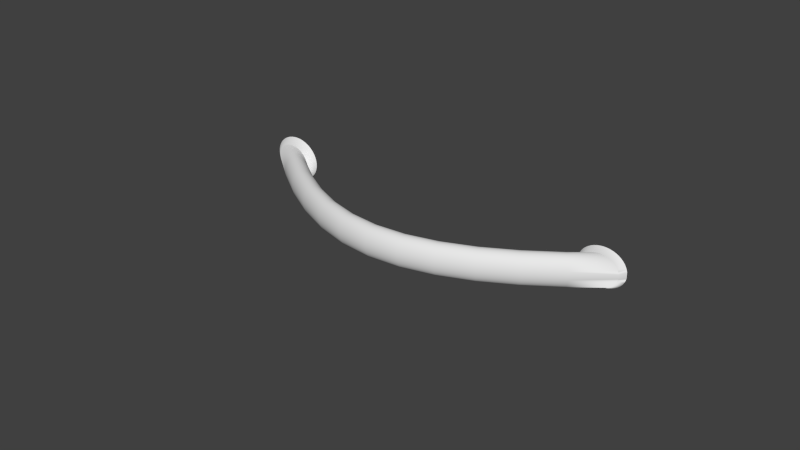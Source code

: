 # Source: 107.18.613.blend  (saved by Blender 2.93.20; exported with 4.5.12 LTS)
import bpy
from mathutils import Matrix  # noqa: F401  (used for matrix-valued properties, if any)

bpy.ops.wm.read_factory_settings(use_empty=True)
scene = bpy.context.scene
scene.name = 'Scene'

# ---- collections
col_collection_1 = bpy.data.collections.new('Collection 1'); scene.collection.children.link(col_collection_1)

# ---- world
world_world = bpy.data.worlds.new('World'); scene.world = world_world
world_world.color = (0.05088, 0.05088, 0.05088)
world_world.use_sun_shadow = False
world_world.sun_shadow_jitter_overblur = 0.0
world_world.cycles.sampling_method = 'NONE'
world_world.cycles.sample_map_resolution = 256

# ---- meshes
me_mesh = bpy.data.meshes.new('Mesh')
me_mesh.from_pydata([(-0.0508, -0.001851, -2.336e-10), (-0.04248, -0.00883, -1.477e-08), (-0.04246, -0.008808, 0.0006891), (-0.05078, -0.001831, 0.0006892), (-0.05078, -0.001831, -0.0006892), (-0.04246, -0.008808, -0.0006892), (-0.0341, -0.015, -2.675e-08), (-0.03409, -0.01497, 0.0006891), (-0.05077, -0.00182, 0.0008187), (-0.04241, -0.008747, 0.00135), (-0.05066, -0.00182, 0.00135), (-0.05066, -0.00182, -0.00135), (-0.04241, -0.008747, -0.00135), (-0.05077, -0.00182, -0.0008187), (-0.03409, -0.01497, -0.0006892), (-0.02566, -0.02008, -3.613e-08), (-0.02565, -0.02006, 0.0006891), (-0.03404, -0.01491, 0.00135), (-0.04232, -0.008647, 0.001977), (-0.05045, -0.00182, 0.001977), (-0.05045, -0.00182, -0.001977), (-0.04232, -0.008647, -0.001977), (-0.03404, -0.01491, -0.00135), (-0.02565, -0.02006, -0.0006892), (-0.01716, -0.02391, -4.29e-08), (-0.01715, -0.02389, 0.0006891), (-0.02561, -0.01999, 0.00135), (-0.03397, -0.0148, 0.001977), (-0.04221, -0.008512, 0.002564), (-0.05017, -0.00182, 0.002564), (-0.05017, -0.00182, -0.002564), (-0.04221, -0.008512, -0.002564), (-0.03397, -0.0148, -0.001977), (-0.02561, -0.01999, -0.00135), (-0.01715, -0.02389, -0.0006892), (-0.008595, -0.02637, -4.7e-08), (-0.00859, -0.02634, 0.0006891), (-0.01712, -0.02381, 0.00135), (-0.02555, -0.01988, 0.001977), (-0.03387, -0.01466, 0.002564), (-0.04206, -0.008345, 0.003104), (-0.04981, -0.00182, 0.003104), (-0.04981, -0.00182, -0.003104), (-0.04206, -0.008345, -0.003104), (-0.03387, -0.01466, -0.002564), (-0.02555, -0.01988, -0.001977), (-0.01712, -0.02381, -0.00135), (-0.00859, -0.02634, -0.0006892), (4.904e-09, -0.02722, -4.838e-08), (4.959e-09, -0.02719, 0.0006891), (-0.008577, -0.02626, 0.00135), (-0.01708, -0.02369, 0.001977), (-0.02548, -0.01973, 0.002564), (-0.03375, -0.01448, 0.003104), (-0.0419, -0.008149, 0.003592), (-0.0494, -0.00182, 0.003592), (-0.0494, -0.00182, -0.003592), (-0.0419, -0.008149, -0.003592), (-0.03375, -0.01448, -0.003104), (-0.02548, -0.01973, -0.002564), (-0.01708, -0.02369, -0.001977), (-0.008577, -0.02626, -0.00135), (4.933e-09, -0.02719, -0.0006892), (0.008595, -0.02637, -4.704e-08), (0.00859, -0.02634, 0.0006891), (5.01e-09, -0.02711, 0.00135), (-0.008556, -0.02613, 0.001977), (-0.01703, -0.02353, 0.002564), (-0.02538, -0.01954, 0.003104), (-0.0336, -0.01427, 0.003592), (-0.04171, -0.007926, 0.004021), (-0.04893, -0.001821, 0.004021), (-0.04893, -0.001821, -0.004021), (-0.04171, -0.007926, -0.004021), (-0.0336, -0.01427, -0.003592), (-0.01703, -0.02353, -0.002564), (-0.008556, -0.02613, -0.001977), (4.823e-09, -0.02711, -0.00135), (0.00859, -0.02634, -0.0006892), (0.01716, -0.02391, -4.299e-08), (0.01715, -0.02389, 0.0006891), (0.008577, -0.02626, 0.00135), (4.964e-09, -0.02698, 0.001977), (-0.008527, -0.02596, 0.002564), (-0.01696, -0.02333, 0.003104), (-0.02526, -0.01932, 0.003592), (-0.03344, -0.01404, 0.004021), (-0.0415, -0.007679, 0.004386), (-0.0484, -0.001824, 0.004386), (-0.0484, -0.001824, -0.004386), (-0.0415, -0.007679, -0.004386), (-0.03344, -0.01404, -0.004021), (-0.02538, -0.01954, -0.003104), (-0.008527, -0.02596, -0.002564), (4.753e-09, -0.02698, -0.001977), (0.008577, -0.02626, -0.00135), (0.01715, -0.02389, -0.0006892), (0.02566, -0.02008, -3.626e-08), (0.02565, -0.02006, 0.0006891), (0.01712, -0.02381, 0.00135), (0.008556, -0.02613, 0.001977), (4.913e-09, -0.02681, 0.002564), (-0.008492, -0.02575, 0.003104), (-0.01688, -0.0231, 0.003592), (-0.02513, -0.01907, 0.004021), (-0.03326, -0.01377, 0.004386), (-0.04127, -0.007411, 0.004681), (-0.04784, -0.001829, 0.004681), (-0.04784, -0.001829, -0.004681), (-0.04127, -0.007411, -0.004681), (-0.03326, -0.01377, -0.004386), (-0.02526, -0.01932, -0.003592), (-0.01696, -0.02333, -0.003104), (-0.008492, -0.02575, -0.003104), (4.68e-09, -0.02681, -0.002564), (0.008556, -0.02613, -0.001977), (0.01712, -0.02381, -0.00135), (0.02565, -0.02006, -0.0006892), (0.0341, -0.015, -2.691e-08), (0.03409, -0.01497, 0.0006891), (0.02561, -0.01999, 0.00135), (0.01708, -0.02369, 0.001977), (0.008527, -0.02596, 0.002564), (4.914e-09, -0.02659, 0.003104), (-0.00845, -0.0255, 0.003592), (-0.01678, -0.02284, 0.004021), (-0.02499, -0.01879, 0.004386), (-0.03306, -0.01349, 0.004681), (-0.04102, -0.007125, 0.004898), (-0.04723, -0.001836, 0.004898), (-0.04723, -0.001836, -0.004898), (-0.04102, -0.007125, -0.004898), (-0.03306, -0.01349, -0.004681), (-0.02513, -0.01907, -0.004021), (-0.01688, -0.0231, -0.003592), (4.729e-09, -0.02659, -0.003104), (0.008527, -0.02596, -0.002564), (0.01708, -0.02369, -0.001977), (0.02561, -0.01999, -0.00135), (0.03409, -0.01497, -0.0006892), (0.04248, -0.00883, -1.496e-08), (0.04246, -0.008808, 0.0006891), (0.03404, -0.01491, 0.00135), (0.02555, -0.01988, 0.001977), (0.01703, -0.02353, 0.002564), (0.008492, -0.02575, 0.003104), (4.91e-09, -0.02634, 0.003592), (-0.008402, -0.02522, 0.004021), (-0.01668, -0.02254, 0.004386), (-0.02483, -0.01848, 0.004681), (-0.03285, -0.01318, 0.004898), (-0.04077, -0.006824, 0.005034), (-0.04659, -0.001846, 0.005034), (-0.04659, -0.001846, -0.005034), (-0.04077, -0.006824, -0.005034), (-0.03285, -0.01318, -0.004898), (-0.02483, -0.01848, -0.004681), (-0.02499, -0.01879, -0.004386), (-0.00845, -0.0255, -0.003592), (4.593e-09, -0.02634, -0.003592), (0.008492, -0.02575, -0.003104), (0.01703, -0.02353, -0.002564), (0.02555, -0.01988, -0.001977), (0.03404, -0.01491, -0.00135), (0.04246, -0.008808, -0.0006892), (0.0508, -0.001851, -4.507e-10), (0.05078, -0.001831, 0.0006892), (0.04241, -0.008747, 0.00135), (0.03397, -0.0148, 0.001977), (0.02548, -0.01973, 0.002564), (0.01696, -0.02333, 0.003104), (0.00845, -0.0255, 0.003592), (4.811e-09, -0.02605, 0.004021), (-0.008349, -0.0249, 0.004386), (-0.01657, -0.02222, 0.004681), (-0.02466, -0.01816, 0.004898), (-0.03263, -0.01286, 0.005034), (-0.0405, -0.00651, 0.00508), (-0.04592, -0.001858, 0.00508), (-0.04592, -0.001858, -0.00508), (-0.0405, -0.00651, -0.00508), (-0.03263, -0.01286, -0.005034), (-0.02466, -0.01816, -0.004898), (-0.01668, -0.02254, -0.004386), (-0.01678, -0.02284, -0.004021), (-0.008402, -0.02522, -0.004021), (4.547e-09, -0.02605, -0.004021), (0.00845, -0.0255, -0.003592), (0.01696, -0.02333, -0.003104), (0.02548, -0.01973, -0.002564), (0.03397, -0.0148, -0.001977), (0.04241, -0.008747, -0.00135), (0.05078, -0.001831, -0.0006892), (0.05066, -0.00182, 0.00135), (0.05077, -0.00182, 0.0008187), (0.04232, -0.008647, 0.001977), (0.03387, -0.01466, 0.002564), (0.02538, -0.01954, 0.003104), (0.01688, -0.0231, 0.003592), (0.008402, -0.02522, 0.004021), (4.889e-09, -0.02573, 0.004386), (-0.008292, -0.02456, 0.004681), (-0.01645, -0.02187, 0.004898), (-0.02448, -0.01781, 0.005034), (-0.0324, -0.01253, 0.00508), (-0.04023, -0.006196, 0.005034), (-0.04526, -0.001873, 0.005034), (-0.04526, -0.001873, -0.005034), (-0.04023, -0.006196, -0.005034), (-0.0324, -0.01253, -0.00508), (-0.02448, -0.01781, -0.005034), (-0.01645, -0.02187, -0.004898), (-0.01657, -0.02222, -0.004681), (-0.008349, -0.0249, -0.004386), (4.498e-09, -0.02573, -0.004386), (0.008402, -0.02522, -0.004021), (0.01688, -0.0231, -0.003592), (0.03387, -0.01466, -0.002564), (0.04232, -0.008647, -0.001977), (0.05077, -0.00182, -0.0008187), (0.05066, -0.00182, -0.00135), (0.05045, -0.00182, 0.001977), (0.04221, -0.008512, 0.002564), (0.03375, -0.01448, 0.003104), (0.02526, -0.01932, 0.003592), (0.01678, -0.02284, 0.004021), (0.008349, -0.0249, 0.004386), (4.726e-09, -0.02538, 0.004681), (-0.008231, -0.0242, 0.004898), (-0.01633, -0.02151, 0.005034), (-0.0243, -0.01745, 0.00508), (-0.03217, -0.01219, 0.005034), (-0.03997, -0.005896, 0.004898), (-0.04462, -0.00189, 0.004898), (-0.04462, -0.00189, -0.004898), (-0.03997, -0.005896, -0.004898), (-0.03217, -0.01219, -0.005034), (-0.0243, -0.01745, -0.00508), (-0.01633, -0.02151, -0.005034), (-0.008231, -0.0242, -0.004899), (-0.008292, -0.02456, -0.004681), (4.323e-09, -0.02538, -0.004681), (0.008349, -0.0249, -0.004386), (0.02538, -0.01954, -0.003104), (0.04221, -0.008512, -0.002564), (0.05045, -0.00182, -0.001977), (0.05017, -0.00182, 0.002564), (0.04206, -0.008345, 0.003104), (0.0336, -0.01427, 0.003592), (0.02513, -0.01907, 0.004021), (0.01668, -0.02254, 0.004386), (0.008292, -0.02456, 0.004681), (4.74e-09, -0.02501, 0.004898), (-0.008167, -0.02382, 0.005034), (-0.0162, -0.02112, 0.00508), (-0.02411, -0.01709, 0.005034), (-0.03195, -0.01187, 0.004898), (-0.03973, -0.005611, 0.004681), (-0.04401, -0.001907, 0.004681), (-0.04401, -0.001907, -0.004681), (-0.03973, -0.005611, -0.004681), (-0.03195, -0.01187, -0.004898), (-0.02411, -0.01709, -0.005034), (-0.0162, -0.02112, -0.00508), (-0.008167, -0.02382, -0.005034), (4.329e-09, -0.02501, -0.004899), (0.008292, -0.02456, -0.004681), (0.01668, -0.02254, -0.004386), (0.01678, -0.02284, -0.004021), (0.02526, -0.01932, -0.003592), (0.03375, -0.01448, -0.003104), (0.04206, -0.008345, -0.003104), (0.05017, -0.00182, -0.002564), (0.04981, -0.00182, 0.003104), (0.0419, -0.008149, 0.003592), (0.03344, -0.01404, 0.004021), (0.02499, -0.01879, 0.004386), (0.01657, -0.02222, 0.004681), (0.008231, -0.0242, 0.004898), (4.615e-09, -0.02462, 0.005034), (-0.0081, -0.02341, 0.00508), (-0.01607, -0.02074, 0.005034), (-0.02394, -0.01675, 0.004898), (-0.03174, -0.01157, 0.004681), (-0.0395, -0.005344, 0.004386), (-0.04344, -0.001926, 0.004386), (-0.04344, -0.001926, -0.004386), (-0.0395, -0.005344, -0.004386), (-0.03174, -0.01157, -0.004681), (-0.02394, -0.01675, -0.004898), (-0.01607, -0.02074, -0.005034), (-0.0081, -0.02341, -0.00508), (4.244e-09, -0.02462, -0.005034), (0.008231, -0.0242, -0.004899), (0.01657, -0.02222, -0.004681), (0.02513, -0.01907, -0.004021), (0.0336, -0.01427, -0.003592), (0.0419, -0.008149, -0.003592), (0.04981, -0.00182, -0.003104), (0.0494, -0.00182, 0.003592), (0.04171, -0.007926, 0.004021), (0.03326, -0.01377, 0.004386), (0.02483, -0.01848, 0.004681), (0.01645, -0.02187, 0.004898), (0.008167, -0.02382, 0.005034), (4.531e-09, -0.02421, 0.00508), (-0.008032, -0.02301, 0.005034), (-0.01594, -0.02038, 0.004898), (-0.02377, -0.01642, 0.004681), (-0.03154, -0.01128, 0.004386), (-0.03929, -0.0051, 0.004021), (-0.04292, -0.001944, 0.004021), (-0.04292, -0.001944, -0.004021), (-0.03929, -0.0051, -0.004021), (-0.03154, -0.01128, -0.004386), (-0.02377, -0.01642, -0.004681), (-0.01594, -0.02038, -0.004898), (-0.008032, -0.02301, -0.005034), (4.159e-09, -0.02421, -0.00508), (0.008167, -0.02382, -0.005034), (0.01645, -0.02187, -0.004898), (0.02499, -0.01879, -0.004386), (0.03344, -0.01404, -0.004021), (0.04171, -0.007926, -0.004021), (0.0494, -0.00182, -0.003592), (0.04893, -0.001821, 0.004021), (0.0415, -0.007679, 0.004386), (0.03306, -0.01349, 0.004681), (0.02466, -0.01816, 0.004898), (0.01633, -0.02151, 0.005034), (0.0081, -0.02341, 0.00508), (4.446e-09, -0.0238, 0.005034), (-0.007968, -0.02263, 0.004898), (-0.01583, -0.02003, 0.004681), (-0.02361, -0.01612, 0.004386), (-0.03136, -0.01102, 0.004021), (-0.0391, -0.004879, 0.003592), (-0.04245, -0.001962, 0.003592), (-0.04245, -0.001962, -0.003592), (-0.0391, -0.004879, -0.003592), (-0.03136, -0.01102, -0.004021), (-0.01583, -0.02003, -0.004681), (-0.007968, -0.02263, -0.004898), (4.075e-09, -0.0238, -0.005034), (0.0081, -0.02341, -0.00508), (0.01633, -0.02151, -0.005034), (0.02466, -0.01816, -0.004898), (0.02483, -0.01848, -0.004681), (0.03326, -0.01377, -0.004386), (0.0415, -0.007679, -0.004386), (0.04893, -0.001821, -0.004021), (0.0484, -0.001824, 0.004386), (0.04127, -0.007411, 0.004681), (0.03285, -0.01318, 0.004898), (0.02448, -0.01781, 0.005034), (0.0162, -0.02112, 0.00508), (0.008032, -0.02301, 0.005034), (4.361e-09, -0.02341, 0.004898), (-0.007907, -0.02227, 0.004681), (-0.01572, -0.0197, 0.004386), (-0.02347, -0.01584, 0.004021), (-0.03119, -0.01078, 0.003592), (-0.03893, -0.004684, 0.003104), (-0.04203, -0.001979, 0.003104), (-0.04203, -0.001979, -0.003104), (-0.03893, -0.004684, -0.003104), (-0.02361, -0.01612, -0.004386), (-0.007907, -0.02227, -0.004681), (3.95e-09, -0.02341, -0.004899), (0.008032, -0.02301, -0.005034), (0.0162, -0.02112, -0.00508), (0.02448, -0.01781, -0.005034), (0.03285, -0.01318, -0.004898), (0.03306, -0.01349, -0.004681), (0.04127, -0.007411, -0.004681), (0.0484, -0.001824, -0.004386), (0.04784, -0.001829, 0.004681), (0.04102, -0.007125, 0.004898), (0.03263, -0.01286, 0.005034), (0.0243, -0.01745, 0.00508), (0.01607, -0.02074, 0.005034), (0.007968, -0.02263, 0.004898), (4.367e-09, -0.02304, 0.004681), (-0.00785, -0.02192, 0.004386), (-0.01561, -0.0194, 0.004021), (-0.02333, -0.01559, 0.003592), (-0.03105, -0.01058, 0.003104), (-0.03879, -0.004519, 0.002564), (-0.04168, -0.001994, 0.002564), (-0.04168, -0.001994, -0.002564), (-0.03879, -0.004519, -0.002564), (-0.03119, -0.01078, -0.003592), (-0.02347, -0.01584, -0.004021), (-0.01572, -0.0197, -0.004386), (-0.00785, -0.02192, -0.004386), (3.964e-09, -0.02304, -0.004681), (0.007968, -0.02263, -0.004898), (0.01607, -0.02074, -0.005034), (0.0243, -0.01745, -0.00508), (0.03263, -0.01286, -0.005034), (0.04102, -0.007125, -0.004898), (0.04784, -0.001829, -0.004681), (0.04723, -0.001836, 0.004898), (0.04077, -0.006824, 0.005034), (0.0324, -0.01253, 0.00508), (0.02411, -0.01709, 0.005034), (0.01594, -0.02038, 0.004898), (0.007907, -0.02227, 0.004681), (4.192e-09, -0.02269, 0.004386), (-0.007797, -0.02161, 0.004021), (-0.01552, -0.01913, 0.003592), (-0.02322, -0.01536, 0.003104), (-0.03093, -0.0104, 0.002564), (-0.03867, -0.004386, 0.001977), (-0.0414, -0.002006, 0.001977), (-0.0414, -0.002006, -0.001977), (-0.03867, -0.004386, -0.001977), (-0.03105, -0.01058, -0.003104), (-0.01561, -0.0194, -0.004021), (3.8e-09, -0.02269, -0.004386), (0.007907, -0.02227, -0.004681), (0.01594, -0.02038, -0.004898), (0.02411, -0.01709, -0.005034), (0.0324, -0.01253, -0.00508), (0.04077, -0.006824, -0.005034), (0.04723, -0.001836, -0.004898), (0.04659, -0.001846, 0.005034), (0.0405, -0.00651, 0.00508), (0.03217, -0.01219, 0.005034), (0.02394, -0.01675, 0.004898), (0.01583, -0.02003, 0.004681), (0.00785, -0.02192, 0.004386), (4.143e-09, -0.02237, 0.004021), (-0.007749, -0.02133, 0.003592), (-0.01544, -0.01889, 0.003104), (-0.02312, -0.01517, 0.002564), (-0.03083, -0.01026, 0.001977), (-0.03859, -0.004288, 0.00135), (-0.04118, -0.002016, 0.00135), (-0.04118, -0.002016, -0.00135), (-0.03859, -0.004288, -0.00135), (-0.03083, -0.01026, -0.001977), (-0.03093, -0.0104, -0.002564), (-0.02333, -0.01559, -0.003592), (-0.007797, -0.02161, -0.004021), (3.879e-09, -0.02237, -0.004021), (0.00785, -0.02192, -0.004386), (0.01583, -0.02003, -0.004681), (0.02394, -0.01675, -0.004898), (0.03217, -0.01219, -0.005034), (0.0405, -0.00651, -0.00508), (0.04659, -0.001846, -0.005034), (0.04592, -0.001858, 0.00508), (0.04023, -0.006196, 0.005034), (0.03195, -0.01187, 0.004898), (0.02377, -0.01642, 0.004681), (0.01572, -0.0197, 0.004386), (0.007797, -0.02161, 0.004021), (4.097e-09, -0.02208, 0.003592), (-0.007708, -0.02108, 0.003104), (-0.01537, -0.01869, 0.002564), (-0.02304, -0.01502, 0.001977), (-0.03076, -0.01015, 0.00135), (-0.03854, -0.004227, 0.0006891), (-0.04105, -0.002022, 0.0006892), (-0.04105, -0.002022, -0.0006892), (-0.03854, -0.004227, -0.0006892), (-0.03076, -0.01015, -0.00135), (-0.02312, -0.01517, -0.002564), (-0.02322, -0.01536, -0.003104), (-0.01552, -0.01913, -0.003592), (-0.007749, -0.02133, -0.003592), (3.78e-09, -0.02208, -0.003592), (0.007797, -0.02161, -0.004021), (0.01572, -0.0197, -0.004386), (0.02377, -0.01642, -0.004681), (0.03195, -0.01187, -0.004898), (0.04023, -0.006196, -0.005034), (0.04592, -0.001858, -0.00508), (0.04526, -0.001873, 0.005034), (0.03997, -0.005896, 0.004898), (0.03174, -0.01157, 0.004681), (0.02361, -0.01612, 0.004386), (0.01561, -0.0194, 0.004021), (0.007749, -0.02133, 0.003592), (3.961e-09, -0.02182, 0.003104), (-0.007672, -0.02086, 0.002564), (-0.01532, -0.01853, 0.001977), (-0.02298, -0.01491, 0.00135), (-0.03071, -0.01009, 0.0006891), (-0.03852, -0.004206, -4.164e-09), (-0.04101, -0.002024, 1.766e-10), (-0.03071, -0.01009, -0.0006892), (-0.02298, -0.01491, -0.00135), (-0.02304, -0.01502, -0.001977), (-0.007708, -0.02108, -0.003104), (3.776e-09, -0.02182, -0.003104), (0.007749, -0.02133, -0.003592), (0.03174, -0.01157, -0.004681), (0.03997, -0.005896, -0.004898), (0.04526, -0.001873, -0.005034), (0.04462, -0.00189, 0.004898), (0.03973, -0.005611, 0.004681), (0.03154, -0.01128, 0.004386), (0.02347, -0.01584, 0.004021), (0.01552, -0.01913, 0.003592), (0.007708, -0.02108, 0.003104), (4.009e-09, -0.02161, 0.002564), (-0.007643, -0.02069, 0.001977), (-0.01528, -0.01841, 0.00135), (-0.02295, -0.01484, 0.0006891), (-0.0307, -0.01007, -1.532e-08), (-0.02295, -0.01484, -0.0006892), (-0.01528, -0.01841, -0.00135), (-0.01532, -0.01853, -0.001977), (-0.01537, -0.01869, -0.002564), (-0.01544, -0.01889, -0.003104), (-0.007672, -0.02086, -0.002564), (3.777e-09, -0.02161, -0.002564), (0.007708, -0.02108, -0.003104), (0.01561, -0.0194, -0.004021), (0.02361, -0.01612, -0.004386), (0.03973, -0.005611, -0.004681), (0.04462, -0.00189, -0.004898), (0.04401, -0.001907, 0.004681), (0.0395, -0.005345, 0.004386), (0.03136, -0.01102, 0.004021), (0.02333, -0.01559, 0.003592), (0.01544, -0.01889, 0.003104), (0.007672, -0.02086, 0.002564), (3.936e-09, -0.02143, 0.001977), (-0.007622, -0.02057, 0.00135), (-0.01525, -0.01833, 0.0006891), (-0.02294, -0.01481, -2.391e-08), (-0.01525, -0.01833, -0.0006892), (-0.007622, -0.02057, -0.00135), (-0.007643, -0.02069, -0.001977), (3.726e-09, -0.02143, -0.001977), (0.007672, -0.02086, -0.002564), (0.01552, -0.01913, -0.003592), (0.03154, -0.01128, -0.004386), (0.0395, -0.005344, -0.004386), (0.04401, -0.001907, -0.004681), (0.04344, -0.001926, 0.004386), (0.03929, -0.0051, 0.004021), (0.03119, -0.01078, 0.003592), (0.02322, -0.01536, 0.003104), (0.01537, -0.01869, 0.002564), (0.007643, -0.02069, 0.001977), (3.867e-09, -0.0213, 0.00135), (-0.007609, -0.02049, 0.0006891), (-0.01524, -0.01831, -3e-08), (-0.007609, -0.02049, -0.0006892), (3.68e-09, -0.0213, -0.00135), (0.007643, -0.02069, -0.001977), (0.01544, -0.01889, -0.003104), (0.02347, -0.01584, -0.004021), (0.03136, -0.01102, -0.004021), (0.03929, -0.0051, -0.004021), (0.04344, -0.001926, -0.004386), (0.04292, -0.001944, 0.004021), (0.0391, -0.004879, 0.003592), (0.03105, -0.01058, 0.003104), (0.02312, -0.01517, 0.002564), (0.01532, -0.01853, 0.001977), (0.007622, -0.02057, 0.00135), (3.756e-09, -0.02122, 0.0006891), (-0.007604, -0.02046, -3.361e-08), (3.73e-09, -0.02122, -0.0006892), (0.007622, -0.02057, -0.00135), (0.01532, -0.01853, -0.001977), (0.01537, -0.01869, -0.002564), (0.02333, -0.01559, -0.003592), (0.03119, -0.01078, -0.003592), (0.04292, -0.001944, -0.004021), (0.04245, -0.001962, 0.003592), (0.03893, -0.004684, 0.003104), (0.03093, -0.0104, 0.002564), (0.02304, -0.01502, 0.001977), (0.01528, -0.01841, 0.00135), (0.007609, -0.02049, 0.0006891), (3.786e-09, -0.0212, -3.479e-08), (0.007609, -0.02049, -0.0006892), (0.01528, -0.01841, -0.00135), (0.02312, -0.01517, -0.002564), (0.02322, -0.01536, -0.003104), (0.0391, -0.004879, -0.003592), (0.04245, -0.001962, -0.003592), (0.04203, -0.001979, 0.003104), (0.03879, -0.004519, 0.002564), (0.03083, -0.01026, 0.001977), (0.02298, -0.01491, 0.00135), (0.01525, -0.01833, 0.0006891), (0.007604, -0.02046, -3.356e-08), (0.01525, -0.01833, -0.0006892), (0.02298, -0.01491, -0.00135), (0.02304, -0.01502, -0.001977), (0.03105, -0.01058, -0.003104), (0.03893, -0.004684, -0.003104), (0.04203, -0.001979, -0.003104), (0.04168, -0.001994, 0.002564), (0.03867, -0.004386, 0.001977), (0.03076, -0.01015, 0.00135), (0.02295, -0.01484, 0.0006891), (0.01524, -0.01831, -2.991e-08), (0.02295, -0.01484, -0.0006892), (0.03076, -0.01015, -0.00135), (0.03083, -0.01026, -0.001977), (0.03093, -0.0104, -0.002564), (0.03879, -0.004519, -0.002564), (0.04168, -0.001994, -0.002564), (0.0414, -0.002006, 0.001977), (0.03859, -0.004288, 0.00135), (0.03071, -0.01009, 0.0006891), (0.02294, -0.01481, -2.379e-08), (0.03071, -0.01009, -0.0006892), (0.03859, -0.004288, -0.00135), (0.03867, -0.004386, -0.001977), (0.0414, -0.002006, -0.001977), (0.04118, -0.002016, 0.00135), (0.03854, -0.004227, 0.0006891), (0.0307, -0.01007, -1.515e-08), (0.03854, -0.004227, -0.0006892), (0.04118, -0.002016, -0.00135), (0.04105, -0.002022, 0.0006892), (0.03852, -0.004206, -3.972e-09), (0.04105, -0.002022, -0.0006892), (0.04101, -0.002024, 3.763e-10), (0.05066, -0.00182, 0.00135), (0.05066, -0.00182, -0.00135), (0.05045, -0.00182, 0.001977), (0.05045, -0.00182, -0.001977), (0.05017, -0.00182, 0.002564), (0.05017, -0.00182, -0.002564), (0.04981, -0.00182, 0.003104), (0.04981, -0.00182, -0.003104), (0.0494, -0.00182, 0.003592), (0.0494, -0.00182, -0.003592), (0.04893, -0.001821, 0.004021), (0.04893, -0.001821, -0.004021), (0.0484, -0.001824, 0.004386), (0.0484, -0.001824, -0.004386), (0.04784, -0.001829, 0.004681), (0.04784, -0.001829, -0.004681), (0.04723, -0.001836, 0.004898), (0.04723, -0.001836, -0.004898), (0.04659, -0.001846, 0.005034), (0.04659, -0.001846, -0.005034), (0.04592, -0.001858, 0.00508), (0.04592, -0.001858, -0.00508), (0.04526, -0.001873, 0.005034), (0.04526, -0.001873, -0.005034), (0.04462, -0.00189, 0.004898), (0.04462, -0.00189, -0.004898), (0.04401, -0.001907, 0.004681), (0.04401, -0.001907, -0.004681), (0.04344, -0.001926, 0.004386), (0.04344, -0.001926, -0.004386), (0.04292, -0.001944, 0.004021), (0.04292, -0.001944, -0.004021), (0.04245, -0.001962, 0.003592), (0.04245, -0.001962, -0.003592), (0.04203, -0.001979, 0.003104), (0.04203, -0.001979, -0.003104), (0.04168, -0.001994, 0.002564), (0.04168, -0.001994, -0.002564), (0.0414, -0.002006, 0.001977), (0.0414, -0.002006, -0.001977), (0.04118, -0.002016, 0.00135), (0.04118, -0.002016, -0.00135), (0.04105, -0.002022, 0.0006892), (0.04105, -0.002022, -0.0006892), (0.04101, -0.002024, 3.763e-10), (0.05186, -2.18e-05, -5.371e-10), (0.05184, 2.944e-06, 0.0008512), (0.05184, 2.945e-06, -0.0008512), (0.05169, 1.707e-05, 0.001668), (0.05182, 1.707e-05, 0.001011), (0.05182, 1.707e-05, -0.001011), (0.05169, 1.707e-05, -0.001668), (0.05169, 1.707e-05, 0.001668), (0.05169, 1.707e-05, -0.001668), (0.05143, 1.707e-05, 0.002442), (0.05143, 1.707e-05, -0.002442), (0.05108, 1.707e-05, 0.003166), (0.05108, 1.707e-05, -0.003166), (0.05064, 1.707e-05, 0.003834), (0.05064, 1.707e-05, -0.003834), (0.05013, 1.689e-05, 0.004436), (0.05013, 1.69e-05, -0.004436), (0.04955, 1.533e-05, 0.004967), (0.04955, 1.534e-05, -0.004967), (0.0489, 1.176e-05, 0.005418), (0.0489, 1.176e-05, -0.005418), (0.0482, 5.67e-06, 0.005781), (0.0482, 5.679e-06, -0.005781), (0.04745, -3.198e-06, 0.00605), (0.04745, -3.189e-06, -0.00605), (0.04666, -1.515e-05, 0.006217), (0.04666, -1.515e-05, -0.006217), (0.04584, -3.049e-05, 0.006275), (0.04584, -3.048e-05, -0.006275), (0.04501, -4.877e-05, 0.006217), (0.04501, -4.876e-05, -0.006217), (0.04422, -6.909e-05, 0.00605), (0.04422, -6.908e-05, -0.00605), (0.04347, -9.089e-05, 0.005781), (0.04347, -9.088e-05, -0.005781), (0.04277, -0.0001135, 0.005418), (0.04277, -0.0001135, -0.005418), (0.04213, -0.0001362, 0.004967), (0.04213, -0.0001362, -0.004967), (0.04155, -0.0001583, 0.004436), (0.04155, -0.0001583, -0.004436), (0.04103, -0.0001788, 0.003834), (0.04103, -0.0001788, -0.003834), (0.0406, -0.0001975, 0.003166), (0.0406, -0.0001975, -0.003166), (0.04024, -0.000213, 0.002442), (0.04024, -0.000213, -0.002442), (0.03998, -0.0002248, 0.001668), (0.03998, -0.0002248, -0.001668), (0.03982, -0.0002323, 0.0008512), (0.03982, -0.0002323, -0.0008512), (0.03977, -0.000235, 4.844e-10), (-0.0508, -0.001851, -2.336e-10), (-0.05078, -0.001831, 0.0006892), (-0.05078, -0.001831, -0.0006892), (-0.05077, -0.00182, 0.0008187), (-0.05066, -0.00182, 0.00135), (-0.05066, -0.00182, -0.00135), (-0.05077, -0.00182, -0.0008187), (-0.05045, -0.00182, 0.001977), (-0.05045, -0.00182, -0.001977), (-0.05017, -0.00182, 0.002564), (-0.05017, -0.00182, -0.002564), (-0.04981, -0.00182, 0.003104), (-0.04981, -0.00182, -0.003104), (-0.0494, -0.00182, 0.003592), (-0.0494, -0.00182, -0.003592), (-0.04893, -0.001821, 0.004021), (-0.04893, -0.001821, -0.004021), (-0.0484, -0.001824, 0.004386), (-0.0484, -0.001824, -0.004386), (-0.04784, -0.001829, 0.004681), (-0.04784, -0.001829, -0.004681), (-0.04723, -0.001836, 0.004898), (-0.04723, -0.001836, -0.004898), (-0.04659, -0.001846, 0.005034), (-0.04659, -0.001846, -0.005034), (-0.04592, -0.001858, 0.00508), (-0.04592, -0.001858, -0.00508), (-0.04526, -0.001873, 0.005034), (-0.04526, -0.001873, -0.005034), (-0.04462, -0.00189, 0.004898), (-0.04462, -0.00189, -0.004898), (-0.04401, -0.001907, 0.004681), (-0.04401, -0.001907, -0.004681), (-0.04344, -0.001926, 0.004386), (-0.04344, -0.001926, -0.004386), (-0.04292, -0.001944, 0.004021), (-0.04292, -0.001944, -0.004021), (-0.04245, -0.001962, 0.003592), (-0.04245, -0.001962, -0.003592), (-0.04203, -0.001979, 0.003104), (-0.04203, -0.001979, -0.003104), (-0.04168, -0.001994, 0.002564), (-0.04168, -0.001994, -0.002564), (-0.0414, -0.002006, 0.001977), (-0.0414, -0.002006, -0.001977), (-0.04118, -0.002016, 0.00135), (-0.04118, -0.002016, -0.00135), (-0.04105, -0.002022, 0.0006892), (-0.04105, -0.002022, -0.0006892), (-0.04101, -0.002024, 1.766e-10), (-0.05274, -7.524e-05, -3.219e-10), (-0.05271, -4.694e-05, 0.000974), (-0.05271, -4.694e-05, -0.000974), (-0.05269, -3.077e-05, 0.001157), (-0.05254, -3.077e-05, 0.001908), (-0.05254, -3.077e-05, -0.001908), (-0.05269, -3.077e-05, -0.001157), (-0.05224, -3.077e-05, 0.002794), (-0.05224, -3.077e-05, -0.002794), (-0.05184, -3.077e-05, 0.003623), (-0.05184, -3.077e-05, -0.003623), (-0.05134, -3.077e-05, 0.004387), (-0.05134, -3.077e-05, -0.004387), (-0.05076, -3.098e-05, 0.005076), (-0.05076, -3.097e-05, -0.005076), (-0.05009, -3.276e-05, 0.005683), (-0.05009, -3.275e-05, -0.005683), (-0.04935, -3.685e-05, 0.006199), (-0.04935, -3.685e-05, -0.006199), (-0.04855, -4.382e-05, 0.006615), (-0.04855, -4.381e-05, -0.006615), (-0.04769, -5.396e-05, 0.006923), (-0.04769, -5.395e-05, -0.006923), (-0.04679, -6.765e-05, 0.007114), (-0.04679, -6.764e-05, -0.007114), (-0.04584, -8.519e-05, 0.00718), (-0.04584, -8.518e-05, -0.00718), (-0.0449, -0.0001061, 0.007114), (-0.0449, -0.0001061, -0.007114), (-0.044, -0.0001294, 0.006923), (-0.044, -0.0001293, -0.006923), (-0.04314, -0.0001543, 0.006615), (-0.04314, -0.0001543, -0.006615), (-0.04234, -0.0001802, 0.006199), (-0.04234, -0.0001802, -0.006199), (-0.0416, -0.0002062, 0.005683), (-0.0416, -0.0002062, -0.005683), (-0.04093, -0.0002314, 0.005076), (-0.04093, -0.0002314, -0.005076), (-0.04035, -0.0002549, 0.004387), (-0.04035, -0.0002549, -0.004387), (-0.03985, -0.0002762, 0.003623), (-0.03985, -0.0002762, -0.003623), (-0.03944, -0.0002941, 0.002794), (-0.03944, -0.0002941, -0.002794), (-0.03915, -0.0003075, 0.001908), (-0.03915, -0.0003075, -0.001908), (-0.03896, -0.0003161, 0.000974), (-0.03896, -0.0003161, -0.000974), (-0.0389, -0.0003192, 2.577e-10)], [], [(0, 1, 2, 3), (4, 5, 1, 0), (1, 6, 7, 2), (8, 3, 2, 9, 10), (11, 12, 5, 4, 13), (5, 14, 6, 1), (6, 15, 16, 7), (2, 7, 17, 9), (10, 9, 18, 19), (20, 21, 12, 11), (12, 22, 14, 5), (14, 23, 15, 6), (15, 24, 25, 16), (7, 16, 26, 17), (9, 17, 27, 18), (19, 18, 28, 29), (30, 31, 21, 20), (21, 32, 22, 12), (22, 33, 23, 14), (23, 34, 24, 15), (24, 35, 36, 25), (16, 25, 37, 26), (17, 26, 38, 27), (18, 27, 39, 28), (29, 28, 40, 41), (42, 43, 31, 30), (31, 44, 32, 21), (32, 45, 33, 22), (33, 46, 34, 23), (34, 47, 35, 24), (35, 48, 49, 36), (25, 36, 50, 37), (26, 37, 51, 38), (27, 38, 52, 39), (28, 39, 53, 40), (41, 40, 54, 55), (56, 57, 43, 42), (43, 58, 44, 31), (44, 59, 45, 32), (45, 60, 46, 33), (46, 61, 47, 34), (47, 62, 48, 35), (48, 63, 64, 49), (36, 49, 65, 50), (37, 50, 66, 51), (38, 51, 67, 52), (52, 68, 53, 39), (40, 53, 69, 54), (55, 54, 70, 71), (72, 73, 57, 56), (57, 74, 58, 43), (44, 58, 92, 59), (59, 75, 60, 45), (60, 76, 61, 46), (61, 77, 62, 47), (62, 78, 63, 48), (63, 79, 80, 64), (49, 64, 81, 65), (50, 65, 82, 66), (51, 66, 83, 67), (67, 84, 68, 52), (68, 85, 69, 53), (54, 69, 86, 70), (71, 70, 87, 88), (89, 90, 73, 72), (73, 91, 74, 57), (58, 74, 111, 92), (59, 92, 112, 75), (75, 93, 76, 60), (76, 94, 77, 61), (77, 95, 78, 62), (78, 96, 79, 63), (79, 97, 98, 80), (64, 80, 99, 81), (65, 81, 100, 82), (66, 82, 101, 83), (67, 83, 102, 84), (84, 103, 85, 68), (85, 104, 86, 69), (70, 86, 105, 87), (88, 87, 106, 107), (108, 109, 90, 89), (90, 110, 91, 73), (74, 91, 133, 111), (112, 113, 93, 75), (93, 114, 94, 76), (94, 115, 95, 77), (95, 116, 96, 78), (96, 117, 97, 79), (97, 118, 119, 98), (80, 98, 120, 99), (81, 99, 121, 100), (82, 100, 122, 101), (83, 101, 123, 102), (102, 124, 103, 84), (104, 85, 103, 125), (104, 126, 105, 86), (87, 105, 127, 106), (107, 106, 128, 129), (130, 131, 109, 108), (109, 132, 110, 90), (91, 110, 157, 133), (92, 111, 134, 112), (112, 134, 158, 113), (113, 135, 114, 93), (114, 136, 115, 94), (115, 137, 116, 95), (116, 138, 117, 96), (117, 139, 118, 97), (118, 140, 141, 119), (98, 119, 142, 120), (99, 120, 143, 121), (100, 121, 144, 122), (101, 122, 145, 123), (102, 123, 146, 124), (124, 147, 125, 103), (125, 148, 126, 104), (105, 126, 149, 127), (106, 127, 150, 128), (129, 128, 151, 152), (153, 154, 131, 130), (131, 155, 132, 109), (132, 156, 157, 110), (111, 133, 184, 134), (158, 159, 135, 113), (135, 160, 136, 114), (136, 161, 137, 115), (137, 162, 138, 116), (138, 163, 139, 117), (139, 164, 140, 118), (140, 165, 166, 141), (119, 141, 167, 142), (120, 142, 168, 143), (143, 169, 144, 121), (122, 144, 170, 145), (123, 145, 171, 146), (124, 146, 172, 147), (125, 147, 173, 148), (148, 174, 149, 126), (127, 149, 175, 150), (128, 150, 176, 151), (152, 151, 177, 178), (179, 180, 154, 153), (154, 181, 155, 131), (155, 182, 156, 132), (157, 156, 212, 183), (133, 157, 183, 184), (134, 184, 185, 158), (185, 186, 159, 158), (159, 187, 160, 135), (160, 188, 161, 136), (161, 189, 162, 137), (162, 190, 163, 138), (163, 191, 164, 139), (164, 192, 165, 140), (193, 167, 141, 166, 194), (142, 167, 195, 168), (143, 168, 196, 169), (169, 197, 170, 144), (145, 170, 198, 171), (146, 171, 199, 172), (147, 172, 200, 173), (148, 173, 201, 174), (149, 174, 202, 175), (150, 175, 203, 176), (151, 176, 204, 177), (178, 177, 205, 206), (207, 208, 180, 179), (180, 209, 181, 154), (181, 210, 182, 155), (182, 211, 212, 156), (213, 214, 186, 185), (186, 215, 187, 159), (187, 216, 188, 160), (161, 188, 243, 189), (189, 217, 190, 162), (190, 218, 191, 163), (219, 192, 164, 191, 220), (221, 195, 167, 193), (168, 195, 222, 196), (196, 223, 197, 169), (197, 224, 198, 170), (198, 225, 199, 171), (172, 199, 226, 200), (173, 200, 227, 201), (174, 201, 228, 202), (175, 202, 229, 203), (176, 203, 230, 204), (177, 204, 231, 205), (206, 205, 232, 233), (234, 235, 208, 207), (208, 236, 209, 180), (209, 237, 210, 181), (210, 238, 211, 182), (211, 239, 240, 212), (212, 240, 213, 183), (183, 213, 185, 184), (240, 241, 214, 213), (214, 242, 215, 186), (187, 215, 268, 216), (188, 216, 269, 243), (189, 243, 270, 217), (217, 244, 218, 190), (220, 191, 218, 245), (246, 222, 195, 221), (196, 222, 247, 223), (223, 248, 224, 197), (224, 249, 225, 198), (199, 225, 250, 226), (200, 226, 251, 227), (201, 227, 252, 228), (202, 228, 253, 229), (203, 229, 254, 230), (204, 230, 255, 231), (205, 231, 256, 232), (233, 232, 257, 258), (259, 260, 235, 234), (235, 261, 236, 208), (236, 262, 237, 209), (237, 263, 238, 210), (238, 264, 239, 211), (239, 265, 241, 240), (241, 266, 242, 214), (242, 267, 268, 215), (270, 271, 244, 217), (245, 218, 244, 272), (273, 247, 222, 246), (223, 247, 274, 248), (248, 275, 249, 224), (249, 276, 250, 225), (226, 250, 277, 251), (227, 251, 278, 252), (228, 252, 279, 253), (229, 253, 280, 254), (230, 254, 281, 255), (231, 255, 282, 256), (232, 256, 283, 257), (258, 257, 284, 285), (286, 287, 260, 259), (260, 288, 261, 235), (261, 289, 262, 236), (262, 290, 263, 237), (263, 291, 264, 238), (264, 292, 265, 239), (265, 293, 266, 241), (266, 294, 267, 242), (296, 297, 271, 270), (272, 244, 271, 298), (299, 274, 247, 273), (248, 274, 300, 275), (275, 301, 276, 249), (276, 302, 277, 250), (251, 277, 303, 278), (252, 278, 304, 279), (253, 279, 305, 280), (254, 280, 306, 281), (255, 281, 307, 282), (256, 282, 308, 283), (257, 283, 309, 284), (285, 284, 310, 311), (312, 313, 287, 286), (287, 314, 288, 260), (288, 315, 289, 261), (289, 316, 290, 262), (290, 317, 291, 263), (291, 318, 292, 264), (292, 319, 293, 265), (293, 320, 294, 266), (267, 294, 347, 321), (321, 295, 268, 267), (295, 269, 216, 268), (296, 270, 243, 269), (322, 323, 297, 296), (298, 271, 297, 324), (325, 300, 274, 299), (275, 300, 326, 301), (276, 301, 327, 302), (277, 302, 328, 303), (278, 303, 329, 304), (279, 304, 330, 305), (280, 305, 331, 306), (281, 306, 332, 307), (282, 307, 333, 308), (308, 334, 309, 283), (284, 309, 335, 310), (311, 310, 336, 337), (338, 339, 313, 312), (313, 340, 314, 287), (288, 314, 366, 315), (315, 341, 316, 289), (316, 342, 317, 290), (317, 343, 318, 291), (318, 344, 319, 292), (319, 345, 320, 293), (320, 346, 347, 294), (295, 321, 348, 322), (269, 295, 322, 296), (348, 349, 323, 322), (324, 297, 323, 350), (351, 326, 300, 325), (301, 326, 352, 327), (302, 327, 353, 328), (303, 328, 354, 329), (304, 329, 355, 330), (305, 330, 356, 331), (306, 331, 357, 332), (307, 332, 358, 333), (333, 359, 334, 308), (334, 360, 335, 309), (335, 361, 336, 310), (337, 336, 362, 363), (364, 365, 339, 338), (313, 339, 391, 340), (314, 340, 392, 366), (315, 366, 393, 341), (341, 367, 342, 316), (342, 368, 343, 317), (343, 369, 344, 318), (344, 370, 345, 319), (345, 371, 346, 320), (346, 372, 373, 347), (347, 373, 348, 321), (373, 374, 349, 348), (350, 323, 349, 375), (376, 352, 326, 351), (327, 352, 377, 353), (328, 353, 378, 354), (329, 354, 379, 355), (330, 355, 380, 356), (331, 356, 381, 357), (332, 357, 382, 358), (333, 358, 383, 359), (359, 384, 360, 334), (360, 385, 361, 335), (361, 386, 362, 336), (363, 362, 387, 388), (389, 390, 365, 364), (339, 365, 417, 391), (393, 394, 367, 341), (367, 395, 368, 342), (368, 396, 369, 343), (369, 397, 370, 344), (370, 398, 371, 345), (371, 399, 372, 346), (372, 400, 374, 373), (375, 349, 374, 401), (402, 377, 352, 376), (353, 377, 403, 378), (354, 378, 404, 379), (355, 379, 405, 380), (356, 380, 406, 381), (357, 381, 407, 382), (358, 382, 408, 383), (383, 409, 384, 359), (384, 410, 385, 360), (385, 411, 386, 361), (362, 386, 412, 387), (388, 387, 413, 414), (415, 416, 390, 389), (365, 390, 442, 417), (340, 391, 443, 392), (366, 392, 418, 393), (393, 418, 444, 394), (394, 419, 395, 367), (395, 420, 396, 368), (396, 421, 397, 369), (397, 422, 398, 370), (398, 423, 399, 371), (399, 424, 400, 372), (401, 374, 400, 425), (426, 403, 377, 402), (378, 403, 427, 404), (379, 404, 428, 405), (380, 405, 429, 406), (381, 406, 430, 407), (382, 407, 431, 408), (383, 408, 432, 409), (409, 433, 410, 384), (410, 434, 411, 385), (411, 435, 412, 386), (387, 412, 436, 413), (414, 413, 437, 438), (439, 440, 416, 415), (416, 441, 442, 390), (391, 417, 469, 443), (444, 445, 419, 394), (419, 446, 420, 395), (420, 447, 421, 396), (421, 448, 422, 397), (422, 449, 423, 398), (423, 450, 424, 399), (425, 400, 424, 451), (452, 427, 403, 426), (404, 427, 453, 428), (405, 428, 454, 429), (406, 429, 455, 430), (407, 430, 456, 431), (408, 431, 457, 432), (409, 432, 458, 433), (433, 459, 434, 410), (434, 460, 435, 411), (435, 461, 436, 412), (413, 436, 462, 437), (438, 437, 463, 464), (465, 466, 440, 439), (440, 467, 441, 416), (442, 441, 494, 468), (417, 442, 468, 469), (392, 443, 470, 418), (418, 470, 471, 444), (471, 472, 445, 444), (445, 473, 446, 419), (446, 474, 447, 420), (447, 475, 448, 421), (448, 476, 449, 422), (449, 477, 450, 423), (451, 424, 450, 478), (479, 453, 427, 452), (428, 453, 480, 454), (429, 454, 481, 455), (455, 482, 456, 430), (456, 483, 457, 431), (432, 457, 484, 458), (433, 458, 485, 459), (459, 486, 460, 434), (460, 487, 461, 435), (436, 461, 488, 462), (437, 462, 489, 463), (464, 463, 490, 491), (491, 490, 466, 465), (466, 492, 467, 440), (467, 493, 494, 441), (443, 469, 516, 470), (495, 496, 472, 471), (472, 497, 473, 445), (446, 473, 520, 474), (447, 474, 521, 475), (475, 498, 476, 448), (476, 499, 477, 449), (478, 450, 477, 500), (501, 480, 453, 479), (454, 480, 502, 481), (481, 503, 482, 455), (482, 504, 483, 456), (483, 505, 484, 457), (458, 484, 506, 485), (459, 485, 507, 486), (460, 486, 508, 487), (461, 487, 509, 488), (462, 488, 510, 489), (463, 489, 511, 490), (490, 511, 492, 466), (492, 512, 493, 467), (493, 513, 514, 494), (468, 494, 514, 515), (469, 468, 515, 516), (470, 516, 495, 471), (517, 518, 496, 495), (496, 519, 497, 472), (473, 497, 539, 520), (475, 521, 540, 498), (498, 522, 499, 476), (500, 477, 499, 523), (524, 502, 480, 501), (481, 502, 525, 503), (503, 526, 504, 482), (504, 527, 505, 483), (505, 528, 506, 484), (485, 506, 529, 507), (486, 507, 530, 508), (487, 508, 531, 509), (488, 509, 532, 510), (489, 510, 533, 511), (511, 533, 512, 492), (512, 534, 513, 493), (513, 535, 536, 514), (516, 515, 517, 495), (536, 537, 518, 517), (518, 538, 519, 496), (497, 519, 555, 539), (474, 520, 556, 521), (540, 541, 522, 498), (523, 499, 522, 542), (543, 525, 502, 524), (503, 525, 544, 526), (526, 545, 527, 504), (527, 546, 528, 505), (528, 547, 529, 506), (507, 529, 548, 530), (508, 530, 549, 531), (509, 531, 550, 532), (510, 532, 551, 533), (533, 551, 534, 512), (534, 552, 535, 513), (535, 553, 537, 536), (514, 536, 517, 515), (537, 554, 538, 518), (519, 538, 571, 555), (520, 539, 572, 556), (521, 556, 557, 540), (557, 558, 541, 540), (542, 522, 541, 559), (560, 544, 525, 543), (544, 561, 545, 526), (545, 562, 546, 527), (546, 563, 547, 528), (529, 547, 564, 548), (530, 548, 565, 549), (531, 549, 566, 550), (532, 550, 567, 551), (551, 567, 552, 534), (552, 568, 553, 535), (553, 569, 554, 537), (554, 570, 571, 538), (539, 555, 585, 572), (557, 573, 586, 558), (559, 541, 558, 574), (575, 561, 544, 560), (561, 576, 562, 545), (562, 577, 563, 546), (563, 578, 564, 547), (548, 564, 579, 565), (549, 565, 580, 566), (550, 566, 581, 567), (567, 581, 568, 552), (568, 582, 569, 553), (569, 583, 570, 554), (571, 570, 596, 584), (555, 571, 584, 585), (556, 572, 573, 557), (574, 558, 586, 587), (588, 576, 561, 575), (562, 576, 589, 577), (577, 590, 578, 563), (564, 578, 591, 579), (565, 579, 592, 580), (566, 580, 593, 581), (581, 593, 582, 568), (582, 594, 583, 569), (583, 595, 596, 570), (572, 585, 597, 573), (573, 597, 598, 586), (587, 586, 598, 599), (600, 589, 576, 588), (577, 589, 601, 590), (578, 590, 602, 591), (579, 591, 603, 592), (580, 592, 604, 593), (593, 604, 594, 582), (594, 605, 595, 583), (595, 606, 607, 596), (584, 596, 607, 608), (585, 584, 608, 597), (599, 598, 609, 610), (611, 601, 589, 600), (590, 601, 612, 602), (591, 602, 613, 603), (592, 603, 614, 604), (604, 614, 605, 594), (605, 615, 606, 595), (606, 616, 617, 607), (608, 609, 598, 597), (610, 609, 617, 618), (619, 612, 601, 611), (602, 612, 620, 613), (603, 613, 621, 614), (614, 621, 615, 605), (615, 622, 616, 606), (618, 617, 616, 623), (607, 617, 609, 608), (624, 620, 612, 619), (613, 620, 625, 621), (621, 625, 622, 615), (623, 616, 622, 626), (627, 625, 620, 624), (626, 622, 625, 627), (618, 623, 669, 667), (543, 524, 654, 656), (273, 246, 632, 634), (425, 451, 647, 645), (624, 619, 668, 670), (542, 559, 657, 655), (452, 426, 646, 648), (623, 626, 671, 669), (350, 375, 641, 639), (560, 543, 656, 658), (627, 624, 670, 672), (376, 351, 640, 642), (559, 574, 659, 657), (272, 298, 635, 633), (626, 627, 672, 671), (575, 560, 658, 660), (299, 273, 634, 636), (451, 478, 649, 647), (574, 587, 661, 659), (479, 452, 648, 650), (221, 193, 628, 630), (375, 401, 643, 641), (588, 575, 660, 662), (402, 376, 642, 644), (587, 599, 663, 661), (298, 324, 637, 635), (600, 588, 662, 664), (325, 299, 636, 638), (478, 500, 651, 649), (220, 245, 631, 629), (599, 610, 665, 663), (501, 479, 650, 652), (246, 221, 630, 632), (401, 425, 645, 643), (611, 600, 664, 666), (500, 523, 653, 651), (426, 402, 644, 646), (610, 618, 667, 665), (324, 350, 639, 637), (524, 501, 652, 654), (619, 611, 666, 668), (351, 325, 638, 640), (523, 542, 655, 653), (245, 272, 633, 631), (652, 650, 702, 704), (651, 653, 705, 703), (654, 652, 704, 706), (653, 655, 707, 705), (656, 654, 706, 708), (630, 628, 680, 682), (655, 657, 709, 707), (629, 631, 683, 681), (658, 656, 708, 710), (632, 630, 682, 684), (166, 165, 673, 674), (657, 659, 711, 709), (631, 633, 685, 683), (660, 658, 710, 712), (634, 632, 684, 686), (659, 661, 713, 711), (633, 635, 687, 685), (220, 629, 681, 679), (165, 192, 675, 673), (662, 660, 712, 714), (636, 634, 686, 688), (194, 166, 674, 677), (661, 663, 715, 713), (635, 637, 689, 687), (193, 194, 677, 676), (664, 662, 714, 716), (638, 636, 688, 690), (663, 665, 717, 715), (637, 639, 691, 689), (666, 664, 716, 718), (640, 638, 690, 692), (192, 219, 678, 675), (665, 667, 719, 717), (639, 641, 693, 691), (219, 220, 679, 678), (668, 666, 718, 720), (642, 640, 692, 694), (667, 669, 721, 719), (641, 643, 695, 693), (670, 668, 720, 722), (644, 642, 694, 696), (669, 671, 723, 721), (643, 645, 697, 695), (672, 670, 722, 724), (646, 644, 696, 698), (671, 672, 724, 723), (645, 647, 699, 697), (648, 646, 698, 700), (647, 649, 701, 699), (650, 648, 700, 702), (628, 193, 676, 680), (649, 651, 703, 701), (439, 415, 769, 771), (4, 0, 725, 727), (337, 363, 764, 762), (72, 56, 739, 741), (3, 8, 728, 726), (364, 338, 763, 765), (71, 88, 742, 740), (258, 285, 758, 756), (8, 10, 729, 728), (178, 206, 752, 750), (89, 72, 741, 743), (286, 259, 757, 759), (438, 464, 772, 770), (13, 4, 727, 731), (207, 179, 751, 753), (88, 107, 744, 742), (465, 439, 771, 773), (11, 13, 731, 730), (363, 388, 766, 764), (108, 89, 743, 745), (10, 19, 732, 729), (389, 364, 765, 767), (107, 129, 746, 744), (285, 311, 760, 758), (20, 11, 730, 733), (130, 108, 745, 747), (312, 286, 759, 761), (464, 491, 774, 772), (19, 29, 734, 732), (206, 233, 754, 752), (129, 152, 748, 746), (491, 465, 773, 774), (30, 20, 733, 735), (234, 207, 753, 755), (388, 414, 768, 766), (153, 130, 747, 749), (29, 41, 736, 734), (415, 389, 767, 769), (311, 337, 762, 760), (42, 30, 735, 737), (152, 178, 750, 748), (338, 312, 761, 763), (41, 55, 738, 736), (233, 258, 756, 754), (179, 153, 749, 751), (56, 42, 737, 739), (259, 234, 755, 757), (414, 438, 770, 768), (0, 3, 726, 725), (55, 71, 740, 738), (769, 767, 817, 819), (728, 729, 779, 778), (754, 756, 806, 804), (743, 741, 791, 793), (768, 770, 820, 818), (731, 727, 777, 781), (757, 755, 805, 807), (742, 744, 794, 792), (771, 769, 819, 821), (730, 731, 781, 780), (756, 758, 808, 806), (745, 743, 793, 795), (770, 772, 822, 820), (729, 732, 782, 779), (759, 757, 807, 809), (744, 746, 796, 794), (773, 771, 821, 823), (733, 730, 780, 783), (758, 760, 810, 808), (747, 745, 795, 797), (772, 774, 824, 822), (732, 734, 784, 782), (761, 759, 809, 811), (746, 748, 798, 796), (774, 773, 823, 824), (735, 733, 783, 785), (760, 762, 812, 810), (749, 747, 797, 799), (734, 736, 786, 784), (763, 761, 811, 813), (748, 750, 800, 798), (737, 735, 785, 787), (762, 764, 814, 812), (751, 749, 799, 801), (736, 738, 788, 786), (765, 763, 813, 815), (750, 752, 802, 800), (739, 737, 787, 789), (764, 766, 816, 814), (725, 726, 776, 775), (753, 751, 801, 803), (738, 740, 790, 788), (767, 765, 815, 817), (727, 725, 775, 777), (752, 754, 804, 802), (741, 739, 789, 791), (766, 768, 818, 816), (726, 728, 778, 776), (755, 753, 803, 805), (740, 742, 792, 790)])
me_mesh.polygons.foreach_set('use_smooth', [True] * 772)
_uv = me_mesh.uv_layers.new(name='UVMap')
_uv.uv.foreach_set('vector', [0.7217, 0.7512, 0.72, 0.6215, 0.7288, 0.6214, 0.7305, 0.7511, 0.713, 0.7512, 0.7113, 0.6215, 0.72, 0.6215, 0.7217, 0.7512, 0.72, 0.6215, 0.7189, 0.499, 0.7277, 0.499, 0.7288, 0.6214, 0.7321, 0.751, 0.7305, 0.7511, 0.7288, 0.6214, 0.7372, 0.6212, 0.7389, 0.7499, 0.7046, 0.7501, 0.703, 0.6214, 0.7113, 0.6215, 0.713, 0.7512, 0.7113, 0.7512, 0.7113, 0.6215, 0.7102, 0.499, 0.7189, 0.499, 0.72, 0.6215, 0.7189, 0.499, 0.7183, 0.3837, 0.7271, 0.3837, 0.7277, 0.499, 0.7288, 0.6214, 0.7277, 0.499, 0.7361, 0.4989, 0.7372, 0.6212, 0.7389, 0.7499, 0.7372, 0.6212, 0.7452, 0.621, 0.7469, 0.7477, 0.6967, 0.748, 0.6951, 0.6213, 0.703, 0.6214, 0.7046, 0.7501, 0.703, 0.6214, 0.7018, 0.4991, 0.7102, 0.499, 0.7113, 0.6215, 0.7102, 0.499, 0.7096, 0.3838, 0.7183, 0.3837, 0.7189, 0.499, 0.7183, 0.3837, 0.7183, 0.2757, 0.727, 0.2757, 0.7271, 0.3837, 0.7277, 0.499, 0.7271, 0.3837, 0.7355, 0.3837, 0.7361, 0.4989, 0.7372, 0.6212, 0.7361, 0.4989, 0.7441, 0.4988, 0.7452, 0.621, 0.7469, 0.7477, 0.7452, 0.621, 0.7528, 0.6206, 0.7544, 0.7447, 0.6893, 0.7451, 0.6877, 0.621, 0.6951, 0.6213, 0.6967, 0.748, 0.6951, 0.6213, 0.6939, 0.4991, 0.7018, 0.4991, 0.703, 0.6214, 0.7018, 0.4991, 0.7012, 0.3839, 0.7096, 0.3838, 0.7102, 0.499, 0.7096, 0.3838, 0.7096, 0.2758, 0.7183, 0.2757, 0.7183, 0.3837, 0.7183, 0.2757, 0.7188, 0.1752, 0.7276, 0.1753, 0.727, 0.2757, 0.7271, 0.3837, 0.727, 0.2757, 0.7355, 0.2759, 0.7355, 0.3837, 0.7361, 0.4989, 0.7355, 0.3837, 0.7435, 0.3839, 0.7441, 0.4988, 0.7452, 0.621, 0.7441, 0.4988, 0.7516, 0.4987, 0.7528, 0.6206, 0.7544, 0.7447, 0.7528, 0.6206, 0.7597, 0.6203, 0.7613, 0.7411, 0.6825, 0.7415, 0.6809, 0.6207, 0.6877, 0.621, 0.6893, 0.7451, 0.6877, 0.621, 0.6866, 0.4991, 0.6939, 0.4991, 0.6951, 0.6213, 0.6939, 0.4991, 0.6934, 0.3841, 0.7012, 0.3839, 0.7018, 0.4991, 0.7012, 0.3839, 0.7012, 0.2761, 0.7096, 0.2758, 0.7096, 0.3838, 0.7096, 0.2758, 0.7101, 0.1754, 0.7188, 0.1752, 0.7183, 0.2757, 0.7188, 0.1752, 0.7199, 0.08257, 0.7286, 0.0827, 0.7276, 0.1753, 0.727, 0.2757, 0.7276, 0.1753, 0.736, 0.1756, 0.7355, 0.2759, 0.7355, 0.3837, 0.7355, 0.2759, 0.7435, 0.2763, 0.7435, 0.3839, 0.7441, 0.4988, 0.7435, 0.3839, 0.7511, 0.384, 0.7516, 0.4987, 0.7528, 0.6206, 0.7516, 0.4987, 0.7586, 0.4986, 0.7597, 0.6203, 0.7613, 0.7411, 0.7597, 0.6203, 0.766, 0.6198, 0.7675, 0.7367, 0.6763, 0.7373, 0.6749, 0.6203, 0.6809, 0.6207, 0.6825, 0.7415, 0.6809, 0.6207, 0.6798, 0.4991, 0.6866, 0.4991, 0.6877, 0.621, 0.6866, 0.4991, 0.686, 0.3844, 0.6934, 0.3841, 0.6939, 0.4991, 0.6934, 0.3841, 0.6933, 0.2765, 0.7012, 0.2761, 0.7012, 0.3839, 0.7012, 0.2761, 0.7017, 0.1758, 0.7101, 0.1754, 0.7096, 0.2758, 0.7101, 0.1754, 0.7111, 0.0828, 0.7199, 0.08257, 0.7188, 0.1752, 0.5969, 0.08081, 0.5914, 0.1737, 0.5828, 0.1741, 0.5884, 0.08124, 0.7276, 0.1753, 0.7286, 0.0827, 0.737, 0.08318, 0.736, 0.1756, 0.7355, 0.2759, 0.736, 0.1756, 0.744, 0.1762, 0.7435, 0.2763, 0.7435, 0.3839, 0.7435, 0.2763, 0.751, 0.2767, 0.7511, 0.384, 0.7511, 0.384, 0.758, 0.3843, 0.7586, 0.4986, 0.7516, 0.4987, 0.7597, 0.6203, 0.7586, 0.4986, 0.7649, 0.4985, 0.766, 0.6198, 0.7675, 0.7367, 0.766, 0.6198, 0.7716, 0.6193, 0.773, 0.7319, 0.671, 0.7324, 0.6695, 0.6199, 0.6749, 0.6203, 0.6763, 0.7373, 0.6749, 0.6203, 0.6737, 0.499, 0.6798, 0.4991, 0.6809, 0.6207, 0.6866, 0.4991, 0.6798, 0.4991, 0.6792, 0.3847, 0.686, 0.3844, 0.686, 0.3844, 0.6859, 0.2771, 0.6933, 0.2765, 0.6934, 0.3841, 0.6933, 0.2765, 0.6938, 0.1765, 0.7017, 0.1758, 0.7012, 0.2761, 0.7017, 0.1758, 0.7028, 0.08337, 0.7111, 0.0828, 0.7101, 0.1754, 0.6056, 0.08074, 0.6, 0.1736, 0.5914, 0.1737, 0.5969, 0.08081, 0.5914, 0.1737, 0.5887, 0.2744, 0.5802, 0.2747, 0.5828, 0.1741, 0.5884, 0.08124, 0.5828, 0.1741, 0.5748, 0.1747, 0.5804, 0.08199, 0.736, 0.1756, 0.737, 0.08318, 0.7451, 0.08398, 0.744, 0.1762, 0.7435, 0.2763, 0.744, 0.1762, 0.7515, 0.177, 0.751, 0.2767, 0.751, 0.2767, 0.758, 0.2773, 0.758, 0.3843, 0.7511, 0.384, 0.758, 0.3843, 0.7643, 0.3846, 0.7649, 0.4985, 0.7586, 0.4986, 0.766, 0.6198, 0.7649, 0.4985, 0.7705, 0.4984, 0.7716, 0.6193, 0.773, 0.7319, 0.7716, 0.6193, 0.7764, 0.6188, 0.7778, 0.7264, 0.6664, 0.7271, 0.665, 0.6194, 0.6695, 0.6199, 0.671, 0.7324, 0.6695, 0.6199, 0.6684, 0.499, 0.6737, 0.499, 0.6749, 0.6203, 0.6798, 0.4991, 0.6737, 0.499, 0.6732, 0.3851, 0.6792, 0.3847, 0.686, 0.3844, 0.6792, 0.3847, 0.6792, 0.2778, 0.6859, 0.2771, 0.6859, 0.2771, 0.6864, 0.1773, 0.6938, 0.1765, 0.6933, 0.2765, 0.6938, 0.1765, 0.6949, 0.08426, 0.7028, 0.08337, 0.7017, 0.1758, 0.614, 0.08102, 0.6085, 0.1737, 0.6, 0.1736, 0.6056, 0.08074, 0.6, 0.1736, 0.5974, 0.2742, 0.5887, 0.2744, 0.5914, 0.1737, 0.5887, 0.2744, 0.5889, 0.3825, 0.5804, 0.3828, 0.5802, 0.2747, 0.5828, 0.1741, 0.5802, 0.2747, 0.5721, 0.2752, 0.5748, 0.1747, 0.5804, 0.08199, 0.5748, 0.1747, 0.5673, 0.1756, 0.5728, 0.08305, 0.744, 0.1762, 0.7451, 0.08398, 0.7526, 0.08508, 0.7515, 0.177, 0.751, 0.2767, 0.7515, 0.177, 0.7585, 0.178, 0.758, 0.2773, 0.758, 0.2773, 0.7643, 0.2781, 0.7643, 0.3846, 0.758, 0.3843, 0.7643, 0.3846, 0.7699, 0.3849, 0.7705, 0.4984, 0.7649, 0.4985, 0.7716, 0.6193, 0.7705, 0.4984, 0.7753, 0.4983, 0.7764, 0.6188, 0.2703, 1.159, 0.1977, 1.077, 0.201, 1.074, 0.27, 1.152, 0.5411, 0.006703, 0.4721, 0.08484, 0.4682, 0.08217, 0.5408, 0.0, 0.665, 0.6194, 0.6639, 0.4989, 0.6684, 0.499, 0.6695, 0.6199, 0.6737, 0.499, 0.6684, 0.499, 0.6678, 0.3855, 0.6732, 0.3851, 0.6792, 0.2778, 0.6797, 0.1784, 0.6864, 0.1773, 0.6859, 0.2771, 0.6864, 0.1773, 0.6875, 0.08544, 0.6949, 0.08426, 0.6938, 0.1765, 0.6221, 0.08163, 0.6166, 0.1741, 0.6085, 0.1737, 0.614, 0.08102, 0.6085, 0.1737, 0.6058, 0.2742, 0.5974, 0.2742, 0.6, 0.1736, 0.5974, 0.2742, 0.5976, 0.3823, 0.5889, 0.3825, 0.5887, 0.2744, 0.5889, 0.3825, 0.592, 0.4978, 0.5835, 0.498, 0.5804, 0.3828, 0.5802, 0.2747, 0.5804, 0.3828, 0.5724, 0.3831, 0.5721, 0.2752, 0.5748, 0.1747, 0.5721, 0.2752, 0.5646, 0.2758, 0.5673, 0.1756, 0.7451, 0.08398, 0.7467, 0.0, 0.7542, 0.001383, 0.7526, 0.08508, 0.7515, 0.177, 0.7526, 0.08508, 0.7595, 0.08646, 0.7585, 0.178, 0.7585, 0.178, 0.7648, 0.1792, 0.7643, 0.2781, 0.758, 0.2773, 0.7699, 0.3849, 0.7643, 0.3846, 0.7643, 0.2781, 0.7699, 0.2789, 0.7699, 0.3849, 0.7747, 0.3853, 0.7753, 0.4983, 0.7705, 0.4984, 0.1977, 1.077, 0.1268, 0.9785, 0.1304, 0.9761, 0.201, 1.074, 0.27, 1.152, 0.201, 1.074, 0.2046, 1.071, 0.2698, 1.145, 0.5413, 0.01388, 0.4761, 0.08771, 0.4721, 0.08484, 0.5411, 0.006703, 0.4721, 0.08484, 0.4015, 0.1825, 0.3974, 0.1802, 0.4682, 0.08217, 0.6684, 0.499, 0.6639, 0.4989, 0.6634, 0.3859, 0.6678, 0.3855, 0.6792, 0.3847, 0.6732, 0.3851, 0.6731, 0.2786, 0.6792, 0.2778, 0.6792, 0.2778, 0.6731, 0.2786, 0.6736, 0.1797, 0.6797, 0.1784, 0.6797, 0.1784, 0.6807, 0.0869, 0.6875, 0.08544, 0.6864, 0.1773, 0.6299, 0.08254, 0.6243, 0.1747, 0.6166, 0.1741, 0.6221, 0.08163, 0.6166, 0.1741, 0.614, 0.2744, 0.6058, 0.2742, 0.6085, 0.1737, 0.6058, 0.2742, 0.606, 0.3821, 0.5976, 0.3823, 0.5974, 0.2742, 0.5976, 0.3823, 0.6007, 0.4975, 0.592, 0.4978, 0.5889, 0.3825, 0.592, 0.4978, 0.5979, 0.6201, 0.5894, 0.6203, 0.5835, 0.498, 0.5804, 0.3828, 0.5835, 0.498, 0.5754, 0.4982, 0.5724, 0.3831, 0.5721, 0.2752, 0.5724, 0.3831, 0.5649, 0.3835, 0.5646, 0.2758, 0.5673, 0.1756, 0.5646, 0.2758, 0.5578, 0.2765, 0.5604, 0.1766, 0.7526, 0.08508, 0.7542, 0.001383, 0.7611, 0.00311, 0.7595, 0.08646, 0.7585, 0.178, 0.7595, 0.08646, 0.7658, 0.08809, 0.7648, 0.1792, 0.7648, 0.1792, 0.7704, 0.1805, 0.7699, 0.2789, 0.7643, 0.2781, 0.7699, 0.2789, 0.7747, 0.2798, 0.7747, 0.3853, 0.7699, 0.3849, 0.1268, 0.9785, 0.07152, 0.8801, 0.07535, 0.8782, 0.1304, 0.9761, 0.201, 1.074, 0.1304, 0.9761, 0.1343, 0.9736, 0.2046, 1.071, 0.2698, 1.145, 0.2046, 1.071, 0.2085, 1.068, 0.2697, 1.137, 0.5414, 0.02147, 0.4802, 0.09075, 0.4761, 0.08771, 0.5413, 0.01388, 0.4761, 0.08771, 0.4058, 0.1849, 0.4015, 0.1825, 0.4721, 0.08484, 0.4015, 0.1825, 0.3464, 0.2804, 0.3421, 0.2786, 0.3974, 0.1802, 0.6732, 0.3851, 0.6678, 0.3855, 0.6678, 0.2795, 0.6731, 0.2786, 0.6521, 0.001881, 0.6438, 0.08522, 0.6371, 0.08375, 0.6455, 0.0, 0.6371, 0.08375, 0.6316, 0.1756, 0.6243, 0.1747, 0.6299, 0.08254, 0.6243, 0.1747, 0.6217, 0.2747, 0.614, 0.2744, 0.6166, 0.1741, 0.614, 0.2744, 0.6142, 0.3821, 0.606, 0.3821, 0.6058, 0.2742, 0.606, 0.3821, 0.6091, 0.4972, 0.6007, 0.4975, 0.5976, 0.3823, 0.6007, 0.4975, 0.6066, 0.6198, 0.5979, 0.6201, 0.592, 0.4978, 0.5979, 0.6201, 0.6066, 0.7496, 0.5981, 0.7498, 0.5894, 0.6203, 0.5835, 0.498, 0.5894, 0.6203, 0.5813, 0.6204, 0.5754, 0.4982, 0.5724, 0.3831, 0.5754, 0.4982, 0.5679, 0.4984, 0.5649, 0.3835, 0.5649, 0.3835, 0.558, 0.3839, 0.5578, 0.2765, 0.5646, 0.2758, 0.5604, 0.1766, 0.5578, 0.2765, 0.5515, 0.2773, 0.5542, 0.1778, 0.7595, 0.08646, 0.7611, 0.00311, 0.7674, 0.005152, 0.7658, 0.08809, 0.7648, 0.1792, 0.7658, 0.08809, 0.7714, 0.08995, 0.7704, 0.1805, 0.7699, 0.2789, 0.7704, 0.1805, 0.7752, 0.182, 0.7747, 0.2798, 0.03185, 0.7813, 0.03591, 0.7799, 0.07535, 0.8782, 0.07152, 0.8801, 0.1304, 0.9761, 0.07535, 0.8782, 0.07954, 0.8761, 0.1343, 0.9736, 0.2046, 1.071, 0.1343, 0.9736, 0.1385, 0.9709, 0.2085, 1.068, 0.2697, 1.137, 0.2085, 1.068, 0.2126, 1.065, 0.2697, 1.129, 0.5414, 0.0294, 0.4844, 0.09394, 0.4802, 0.09075, 0.5414, 0.02147, 0.4802, 0.09075, 0.4102, 0.1876, 0.4058, 0.1849, 0.4761, 0.08771, 0.4058, 0.1849, 0.351, 0.2824, 0.3464, 0.2804, 0.4015, 0.1825, 0.3421, 0.2786, 0.3464, 0.2804, 0.307, 0.3787, 0.3024, 0.3774, 0.6678, 0.3855, 0.6634, 0.3859, 0.6633, 0.2804, 0.6678, 0.2795, 0.6731, 0.2786, 0.6678, 0.2795, 0.6683, 0.1811, 0.6736, 0.1797, 0.6581, 0.004064, 0.6498, 0.08693, 0.6438, 0.08522, 0.6521, 0.001881, 0.6438, 0.08522, 0.6383, 0.1766, 0.6316, 0.1756, 0.6371, 0.08375, 0.6316, 0.1756, 0.629, 0.2751, 0.6217, 0.2747, 0.6243, 0.1747, 0.6217, 0.2747, 0.6219, 0.3821, 0.6142, 0.3821, 0.614, 0.2744, 0.6142, 0.3821, 0.6173, 0.497, 0.6091, 0.4972, 0.606, 0.3821, 0.6091, 0.4972, 0.615, 0.6194, 0.6066, 0.6198, 0.6007, 0.4975, 0.6066, 0.6198, 0.6152, 0.7493, 0.6066, 0.7496, 0.5979, 0.6201, 0.5899, 0.7489, 0.5813, 0.6204, 0.5894, 0.6203, 0.5981, 0.7498, 0.5965, 0.7498, 0.5754, 0.4982, 0.5813, 0.6204, 0.5738, 0.6204, 0.5679, 0.4984, 0.5649, 0.3835, 0.5679, 0.4984, 0.561, 0.4985, 0.558, 0.3839, 0.558, 0.3839, 0.5518, 0.3844, 0.5515, 0.2773, 0.5578, 0.2765, 0.5542, 0.1778, 0.5515, 0.2773, 0.5461, 0.2782, 0.5487, 0.1792, 0.7658, 0.08809, 0.7674, 0.005152, 0.773, 0.007482, 0.7714, 0.08995, 0.7704, 0.1805, 0.7714, 0.08995, 0.7762, 0.09202, 0.7752, 0.182, 0.03185, 0.7813, 0.007975, 0.6821, 0.01219, 0.6814, 0.03591, 0.7799, 0.07535, 0.8782, 0.03591, 0.7799, 0.04033, 0.7785, 0.07954, 0.8761, 0.1343, 0.9736, 0.07954, 0.8761, 0.08403, 0.874, 0.1385, 0.9709, 0.2085, 1.068, 0.1385, 0.9709, 0.143, 0.9682, 0.2126, 1.065, 0.2697, 1.129, 0.2126, 1.065, 0.2169, 1.061, 0.2697, 1.121, 0.5414, 0.03735, 0.4886, 0.09715, 0.4844, 0.09394, 0.5414, 0.0294, 0.4844, 0.09394, 0.4148, 0.1903, 0.4102, 0.1876, 0.4802, 0.09075, 0.4102, 0.1876, 0.3557, 0.2845, 0.351, 0.2824, 0.4058, 0.1849, 0.351, 0.2824, 0.3118, 0.3801, 0.307, 0.3787, 0.3464, 0.2804, 0.6633, 0.00652, 0.6551, 0.08887, 0.6498, 0.08693, 0.6581, 0.004064, 0.6498, 0.08693, 0.6443, 0.1778, 0.6383, 0.1766, 0.6438, 0.08522, 0.6383, 0.1766, 0.6357, 0.2757, 0.629, 0.2751, 0.6316, 0.1756, 0.6217, 0.2747, 0.629, 0.2751, 0.6292, 0.3821, 0.6219, 0.3821, 0.6219, 0.3821, 0.625, 0.4967, 0.6173, 0.497, 0.6142, 0.3821, 0.6173, 0.497, 0.6231, 0.619, 0.615, 0.6194, 0.6091, 0.4972, 0.6169, 0.7492, 0.6152, 0.7493, 0.6066, 0.6198, 0.615, 0.6194, 0.6236, 0.7479, 0.5823, 0.7469, 0.5738, 0.6204, 0.5813, 0.6204, 0.5899, 0.7489, 0.5679, 0.4984, 0.5738, 0.6204, 0.5669, 0.6203, 0.561, 0.4985, 0.561, 0.4985, 0.5548, 0.4986, 0.5518, 0.3844, 0.558, 0.3839, 0.5518, 0.3844, 0.5463, 0.3848, 0.5461, 0.2782, 0.5515, 0.2773, 0.5461, 0.2782, 0.5414, 0.2792, 0.544, 0.1807, 0.5487, 0.1792, 0.7714, 0.08995, 0.773, 0.007482, 0.7778, 0.01007, 0.7762, 0.09202, 0.007975, 0.6821, 0.0, 0.5827, 0.004264, 0.5826, 0.01219, 0.6814, 0.03591, 0.7799, 0.01219, 0.6814, 0.01677, 0.6806, 0.04033, 0.7785, 0.07954, 0.8761, 0.04033, 0.7785, 0.04508, 0.7769, 0.08403, 0.874, 0.1385, 0.9709, 0.08403, 0.874, 0.0888, 0.8718, 0.143, 0.9682, 0.2126, 1.065, 0.143, 0.9682, 0.1475, 0.9654, 0.2169, 1.061, 0.2697, 1.121, 0.2169, 1.061, 0.221, 1.058, 0.2698, 1.114, 0.5413, 0.04499, 0.4925, 0.1002, 0.4886, 0.09715, 0.5414, 0.03735, 0.4886, 0.09715, 0.4192, 0.1931, 0.4148, 0.1903, 0.4844, 0.09394, 0.4148, 0.1903, 0.3606, 0.2867, 0.3557, 0.2845, 0.4102, 0.1876, 0.3557, 0.2845, 0.3168, 0.3815, 0.3118, 0.3801, 0.351, 0.2824, 0.3118, 0.3801, 0.2882, 0.4779, 0.2833, 0.4772, 0.307, 0.3787, 0.307, 0.3787, 0.2833, 0.4772, 0.2786, 0.4766, 0.3024, 0.3774, 0.3024, 0.3774, 0.2786, 0.4766, 0.2741, 0.476, 0.2981, 0.3763, 0.2833, 0.4772, 0.2754, 0.576, 0.2706, 0.576, 0.2786, 0.4766, 0.6551, 0.08887, 0.6497, 0.1791, 0.6443, 0.1778, 0.6498, 0.08693, 0.6383, 0.1766, 0.6443, 0.1778, 0.6417, 0.2763, 0.6357, 0.2757, 0.629, 0.2751, 0.6357, 0.2757, 0.6359, 0.3822, 0.6292, 0.3821, 0.6219, 0.3821, 0.6292, 0.3821, 0.6322, 0.4964, 0.625, 0.4967, 0.625, 0.4967, 0.6309, 0.6185, 0.6231, 0.619, 0.6173, 0.497, 0.6236, 0.7479, 0.615, 0.6194, 0.6231, 0.619, 0.6316, 0.7455, 0.5752, 0.7442, 0.5669, 0.6203, 0.5738, 0.6204, 0.5823, 0.7469, 0.561, 0.4985, 0.5669, 0.6203, 0.5607, 0.6202, 0.5548, 0.4986, 0.5548, 0.4986, 0.5494, 0.4987, 0.5463, 0.3848, 0.5518, 0.3844, 0.5463, 0.3848, 0.5417, 0.3853, 0.5414, 0.2792, 0.5461, 0.2782, 0.004179, 0.4827, 0.0282, 0.3829, 0.03185, 0.3841, 0.007975, 0.4833, 0.0, 0.5827, 0.007975, 0.4833, 0.01219, 0.4839, 0.004264, 0.5826, 0.01219, 0.6814, 0.004264, 0.5826, 0.008906, 0.5826, 0.01677, 0.6806, 0.04033, 0.7785, 0.01677, 0.6806, 0.02169, 0.6798, 0.04508, 0.7769, 0.08403, 0.874, 0.04508, 0.7769, 0.05011, 0.7754, 0.0888, 0.8718, 0.143, 0.9682, 0.0888, 0.8718, 0.09365, 0.8696, 0.1475, 0.9654, 0.2169, 1.061, 0.1475, 0.9654, 0.152, 0.9628, 0.221, 1.058, 0.2698, 1.114, 0.221, 1.058, 0.225, 1.055, 0.27, 1.106, 0.5411, 0.05225, 0.4961, 0.1032, 0.4925, 0.1002, 0.5413, 0.04499, 0.4925, 0.1002, 0.4234, 0.1957, 0.4192, 0.1931, 0.4886, 0.09715, 0.4192, 0.1931, 0.3654, 0.2889, 0.3606, 0.2867, 0.4148, 0.1903, 0.3606, 0.2867, 0.3219, 0.3831, 0.3168, 0.3815, 0.3557, 0.2845, 0.3168, 0.3815, 0.2934, 0.4787, 0.2882, 0.4779, 0.3118, 0.3801, 0.2882, 0.4779, 0.2804, 0.5759, 0.2754, 0.576, 0.2833, 0.4772, 0.2754, 0.576, 0.2833, 0.6747, 0.2786, 0.6754, 0.2706, 0.576, 0.6497, 0.1791, 0.6471, 0.2771, 0.6417, 0.2763, 0.6443, 0.1778, 0.6322, 0.4964, 0.6381, 0.6179, 0.6309, 0.6185, 0.625, 0.4967, 0.6316, 0.7455, 0.6231, 0.619, 0.6309, 0.6185, 0.6391, 0.7423, 0.5688, 0.7407, 0.5607, 0.6202, 0.5669, 0.6203, 0.5752, 0.7442, 0.5548, 0.4986, 0.5607, 0.6202, 0.5552, 0.6199, 0.5494, 0.4987, 0.5494, 0.4987, 0.5447, 0.4988, 0.5417, 0.3853, 0.5463, 0.3848, 0.06806, 0.2835, 0.07152, 0.2852, 0.03185, 0.3841, 0.0282, 0.3829, 0.007975, 0.4833, 0.03185, 0.3841, 0.03591, 0.3853, 0.01219, 0.4839, 0.004264, 0.5826, 0.01219, 0.4839, 0.01677, 0.4846, 0.008906, 0.5826, 0.01677, 0.6806, 0.008906, 0.5826, 0.01388, 0.5826, 0.02169, 0.6798, 0.04508, 0.7769, 0.02169, 0.6798, 0.02689, 0.679, 0.05011, 0.7754, 0.0888, 0.8718, 0.05011, 0.7754, 0.05522, 0.7738, 0.09365, 0.8696, 0.1475, 0.9654, 0.09365, 0.8696, 0.09839, 0.8675, 0.152, 0.9628, 0.221, 1.058, 0.152, 0.9628, 0.1562, 0.9603, 0.225, 1.055, 0.27, 1.106, 0.225, 1.055, 0.2288, 1.053, 0.2703, 1.1, 0.5408, 0.05906, 0.4994, 0.106, 0.4961, 0.1032, 0.5411, 0.05225, 0.4961, 0.1032, 0.4273, 0.1983, 0.4234, 0.1957, 0.4925, 0.1002, 0.4234, 0.1957, 0.3699, 0.291, 0.3654, 0.2889, 0.4192, 0.1931, 0.3654, 0.2889, 0.3269, 0.3846, 0.3219, 0.3831, 0.3606, 0.2867, 0.3219, 0.3831, 0.2987, 0.4795, 0.2934, 0.4787, 0.3168, 0.3815, 0.2934, 0.4787, 0.2856, 0.5759, 0.2804, 0.5759, 0.2882, 0.4779, 0.2804, 0.5759, 0.2882, 0.6739, 0.2833, 0.6747, 0.2754, 0.576, 0.2833, 0.6747, 0.307, 0.7733, 0.3024, 0.7747, 0.2786, 0.6754, 0.6389, 0.4961, 0.6448, 0.6173, 0.6381, 0.6179, 0.6322, 0.4964, 0.6391, 0.7423, 0.6309, 0.6185, 0.6381, 0.6179, 0.6462, 0.7385, 0.563, 0.7366, 0.5552, 0.6199, 0.5607, 0.6202, 0.5688, 0.7407, 0.5494, 0.4987, 0.5552, 0.6199, 0.5505, 0.6196, 0.5447, 0.4988, 0.1236, 0.1845, 0.1268, 0.1866, 0.07152, 0.2852, 0.06806, 0.2835, 0.07152, 0.2852, 0.07535, 0.287, 0.03591, 0.3853, 0.03185, 0.3841, 0.01219, 0.4839, 0.03591, 0.3853, 0.04033, 0.3867, 0.01677, 0.4846, 0.008906, 0.5826, 0.01677, 0.4846, 0.02169, 0.4853, 0.01388, 0.5826, 0.02169, 0.6798, 0.01388, 0.5826, 0.01915, 0.5826, 0.02689, 0.679, 0.05011, 0.7754, 0.02689, 0.679, 0.03218, 0.6782, 0.05522, 0.7738, 0.09365, 0.8696, 0.05522, 0.7738, 0.0602, 0.7724, 0.09839, 0.8675, 0.152, 0.9628, 0.09839, 0.8675, 0.103, 0.8655, 0.1562, 0.9603, 0.225, 1.055, 0.1562, 0.9603, 0.1603, 0.958, 0.2288, 1.053, 0.2703, 1.1, 0.2288, 1.053, 0.2324, 1.05, 0.2706, 1.094, 0.7835, 0.0056, 0.7831, 0.06114, 0.7783, 0.06032, 0.7788, 0.0, 0.4994, 0.106, 0.4309, 0.2007, 0.4273, 0.1983, 0.4961, 0.1032, 0.4273, 0.1983, 0.374, 0.2931, 0.3699, 0.291, 0.4234, 0.1957, 0.3699, 0.291, 0.3317, 0.3861, 0.3269, 0.3846, 0.3654, 0.2889, 0.3269, 0.3846, 0.3039, 0.4803, 0.2987, 0.4795, 0.3219, 0.3831, 0.2987, 0.4795, 0.2909, 0.5759, 0.2856, 0.5759, 0.2934, 0.4787, 0.2856, 0.5759, 0.2934, 0.6731, 0.2882, 0.6739, 0.2804, 0.5759, 0.2882, 0.6739, 0.3118, 0.7718, 0.307, 0.7733, 0.2833, 0.6747, 0.3024, 0.7747, 0.307, 0.7733, 0.3464, 0.8716, 0.3421, 0.8736, 0.6473, 0.3827, 0.642, 0.3824, 0.6417, 0.2763, 0.6471, 0.2771, 0.642, 0.3824, 0.6359, 0.3822, 0.6357, 0.2757, 0.6417, 0.2763, 0.6389, 0.4961, 0.6322, 0.4964, 0.6292, 0.3821, 0.6359, 0.3822, 0.645, 0.4959, 0.6508, 0.6167, 0.6448, 0.6173, 0.6389, 0.4961, 0.6462, 0.7385, 0.6381, 0.6179, 0.6448, 0.6173, 0.6526, 0.734, 0.558, 0.7319, 0.5505, 0.6196, 0.5552, 0.6199, 0.563, 0.7366, 0.1236, 0.1845, 0.1947, 0.08603, 0.1977, 0.08847, 0.1268, 0.1866, 0.07152, 0.2852, 0.1268, 0.1866, 0.1304, 0.1889, 0.07535, 0.287, 0.03591, 0.3853, 0.07535, 0.287, 0.07954, 0.2889, 0.04033, 0.3867, 0.01677, 0.4846, 0.04033, 0.3867, 0.04508, 0.3881, 0.02169, 0.4853, 0.01388, 0.5826, 0.02169, 0.4853, 0.02689, 0.4861, 0.01915, 0.5826, 0.02689, 0.679, 0.01915, 0.5826, 0.02451, 0.5826, 0.03218, 0.6782, 0.05522, 0.7738, 0.03218, 0.6782, 0.03733, 0.6774, 0.0602, 0.7724, 0.09839, 0.8675, 0.0602, 0.7724, 0.065, 0.771, 0.103, 0.8655, 0.103, 0.8655, 0.1073, 0.8637, 0.1603, 0.958, 0.1562, 0.9603, 0.8896, 0.06003, 0.8891, 0.1752, 0.8846, 0.1756, 0.8851, 0.06088, 0.8856, 0.00534, 0.8851, 0.06088, 0.8798, 0.06165, 0.8803, 0.01042, 0.7891, 0.01065, 0.7887, 0.06188, 0.7831, 0.06114, 0.7835, 0.0056, 0.7831, 0.06114, 0.7826, 0.1759, 0.7778, 0.1755, 0.7783, 0.06032, 0.4273, 0.1983, 0.4309, 0.2007, 0.3779, 0.295, 0.374, 0.2931, 0.374, 0.2931, 0.3361, 0.3876, 0.3317, 0.3861, 0.3699, 0.291, 0.3317, 0.3861, 0.3088, 0.4811, 0.3039, 0.4803, 0.3269, 0.3846, 0.3039, 0.4803, 0.2962, 0.5759, 0.2909, 0.5759, 0.2987, 0.4795, 0.2909, 0.5759, 0.2987, 0.6723, 0.2934, 0.6731, 0.2856, 0.5759, 0.2934, 0.6731, 0.3168, 0.7703, 0.3118, 0.7718, 0.2882, 0.6739, 0.3118, 0.7718, 0.351, 0.8696, 0.3464, 0.8716, 0.307, 0.7733, 0.642, 0.3824, 0.6473, 0.3827, 0.6503, 0.4956, 0.645, 0.4959, 0.6359, 0.3822, 0.642, 0.3824, 0.645, 0.4959, 0.6389, 0.4961, 0.6503, 0.4956, 0.6561, 0.616, 0.6508, 0.6167, 0.645, 0.4959, 0.6526, 0.734, 0.6448, 0.6173, 0.6508, 0.6167, 0.6583, 0.729, 0.2703, 0.006157, 0.1977, 0.08847, 0.1947, 0.08603, 0.2706, 0.0, 0.1268, 0.1866, 0.1977, 0.08847, 0.201, 0.09113, 0.1304, 0.1889, 0.07535, 0.287, 0.1304, 0.1889, 0.1343, 0.1914, 0.07954, 0.2889, 0.04033, 0.3867, 0.07954, 0.2889, 0.08403, 0.291, 0.04508, 0.3881, 0.02169, 0.4853, 0.04508, 0.3881, 0.05011, 0.3897, 0.02689, 0.4861, 0.01915, 0.5826, 0.02689, 0.4861, 0.03218, 0.4869, 0.02451, 0.5826, 0.03218, 0.6782, 0.02451, 0.5826, 0.02972, 0.5826, 0.03733, 0.6774, 0.0602, 0.7724, 0.03733, 0.6774, 0.0423, 0.6767, 0.065, 0.771, 0.065, 0.771, 0.06958, 0.7697, 0.1073, 0.8637, 0.103, 0.8655, 0.8891, 0.2833, 0.8846, 0.2832, 0.8846, 0.1756, 0.8891, 0.1752, 0.8846, 0.1756, 0.8793, 0.176, 0.8798, 0.06165, 0.8851, 0.06088, 0.8803, 0.01042, 0.8798, 0.06165, 0.8738, 0.06233, 0.8742, 0.0149, 0.7954, 0.0151, 0.795, 0.06253, 0.7887, 0.06188, 0.7891, 0.01065, 0.7831, 0.06114, 0.7887, 0.06188, 0.7881, 0.1762, 0.7826, 0.1759, 0.7778, 0.1755, 0.7826, 0.1759, 0.7826, 0.2835, 0.7778, 0.2836, 0.374, 0.2931, 0.3779, 0.295, 0.3402, 0.389, 0.3361, 0.3876, 0.3361, 0.3876, 0.3134, 0.4819, 0.3088, 0.4811, 0.3317, 0.3861, 0.3088, 0.4811, 0.3012, 0.5759, 0.2962, 0.5759, 0.3039, 0.4803, 0.2962, 0.5759, 0.3039, 0.6716, 0.2987, 0.6723, 0.2909, 0.5759, 0.2987, 0.6723, 0.3219, 0.7688, 0.3168, 0.7703, 0.2934, 0.6731, 0.3168, 0.7703, 0.3557, 0.8675, 0.351, 0.8696, 0.3118, 0.7718, 0.351, 0.8696, 0.4058, 0.9672, 0.4015, 0.9697, 0.3464, 0.8716, 0.3464, 0.8716, 0.4015, 0.9697, 0.3974, 0.9721, 0.3421, 0.8736, 0.4015, 0.9697, 0.4721, 1.067, 0.4682, 1.07, 0.3974, 0.9721, 0.6583, 0.729, 0.6508, 0.6167, 0.6561, 0.616, 0.6633, 0.7234, 0.27, 0.01286, 0.201, 0.09113, 0.1977, 0.08847, 0.2703, 0.006157, 0.1304, 0.1889, 0.201, 0.09113, 0.2046, 0.094, 0.1343, 0.1914, 0.07954, 0.2889, 0.1343, 0.1914, 0.1385, 0.194, 0.08403, 0.291, 0.04508, 0.3881, 0.08403, 0.291, 0.0888, 0.2932, 0.05011, 0.3897, 0.02689, 0.4861, 0.05011, 0.3897, 0.05522, 0.3912, 0.03218, 0.4869, 0.02451, 0.5826, 0.03218, 0.4869, 0.03733, 0.4877, 0.02972, 0.5826, 0.03733, 0.6774, 0.02972, 0.5826, 0.03474, 0.5826, 0.0423, 0.6767, 0.065, 0.771, 0.0423, 0.6767, 0.04702, 0.6761, 0.06958, 0.7697, 0.8896, 0.3844, 0.8851, 0.3838, 0.8846, 0.2832, 0.8891, 0.2833, 0.8846, 0.2832, 0.8793, 0.2831, 0.8793, 0.176, 0.8846, 0.1756, 0.8793, 0.176, 0.8733, 0.1763, 0.8738, 0.06233, 0.8798, 0.06165, 0.8742, 0.0149, 0.8738, 0.06233, 0.867, 0.06292, 0.8674, 0.01871, 0.8023, 0.01887, 0.8019, 0.06308, 0.795, 0.06253, 0.7954, 0.0151, 0.7887, 0.06188, 0.795, 0.06253, 0.7945, 0.1765, 0.7881, 0.1762, 0.3402, 0.389, 0.3176, 0.4826, 0.3134, 0.4819, 0.3361, 0.3876, 0.3134, 0.4819, 0.3058, 0.576, 0.3012, 0.5759, 0.3088, 0.4811, 0.3012, 0.5759, 0.3088, 0.6708, 0.3039, 0.6716, 0.2962, 0.5759, 0.3039, 0.6716, 0.3269, 0.7673, 0.3219, 0.7688, 0.2987, 0.6723, 0.3219, 0.7688, 0.3606, 0.8653, 0.3557, 0.8675, 0.3168, 0.7703, 0.3557, 0.8675, 0.4102, 0.9645, 0.4058, 0.9672, 0.351, 0.8696, 0.4058, 0.9672, 0.4761, 1.065, 0.4721, 1.067, 0.4015, 0.9697, 0.5408, 1.153, 0.4682, 1.07, 0.4721, 1.067, 0.5411, 1.146, 0.2698, 0.02004, 0.2046, 0.094, 0.201, 0.09113, 0.27, 0.01286, 0.1343, 0.1914, 0.2046, 0.094, 0.2085, 0.09703, 0.1385, 0.194, 0.08403, 0.291, 0.1385, 0.194, 0.143, 0.1967, 0.0888, 0.2932, 0.05011, 0.3897, 0.0888, 0.2932, 0.09365, 0.2954, 0.05522, 0.3912, 0.03218, 0.4869, 0.05522, 0.3912, 0.0602, 0.3927, 0.03733, 0.4877, 0.02972, 0.5826, 0.03733, 0.4877, 0.0423, 0.4885, 0.03474, 0.5826, 0.0423, 0.6767, 0.03474, 0.5826, 0.03952, 0.5827, 0.04702, 0.6761, 0.04702, 0.6761, 0.05145, 0.6756, 0.07387, 0.7686, 0.06958, 0.7697, 0.8851, 0.3838, 0.8798, 0.3832, 0.8793, 0.2831, 0.8846, 0.2832, 0.8793, 0.2831, 0.8733, 0.2831, 0.8733, 0.1763, 0.8793, 0.176, 0.8738, 0.06233, 0.8733, 0.1763, 0.8665, 0.1766, 0.867, 0.06292, 0.8674, 0.01871, 0.867, 0.06292, 0.8596, 0.06339, 0.86, 0.02178, 0.8098, 0.02191, 0.8095, 0.06352, 0.8019, 0.06308, 0.8023, 0.01887, 0.795, 0.06253, 0.8019, 0.06308, 0.8014, 0.1768, 0.7945, 0.1765, 0.7826, 0.1759, 0.7881, 0.1762, 0.7881, 0.2834, 0.7826, 0.2835, 0.7778, 0.2836, 0.7826, 0.2835, 0.7831, 0.384, 0.7783, 0.3847, 0.7783, 0.3847, 0.7831, 0.384, 0.7841, 0.4777, 0.7793, 0.4789, 0.3176, 0.4826, 0.3101, 0.576, 0.3058, 0.576, 0.3134, 0.4819, 0.3058, 0.576, 0.3134, 0.6701, 0.3088, 0.6708, 0.3012, 0.5759, 0.3088, 0.6708, 0.3317, 0.7658, 0.3269, 0.7673, 0.3039, 0.6716, 0.3269, 0.7673, 0.3654, 0.8631, 0.3606, 0.8653, 0.3219, 0.7688, 0.3606, 0.8653, 0.4148, 0.9617, 0.4102, 0.9645, 0.3557, 0.8675, 0.4102, 0.9645, 0.4802, 1.061, 0.4761, 1.065, 0.4058, 0.9672, 0.5411, 1.146, 0.4721, 1.067, 0.4761, 1.065, 0.5413, 1.138, 0.2697, 0.02763, 0.2085, 0.09703, 0.2046, 0.094, 0.2698, 0.02004, 0.1385, 0.194, 0.2085, 0.09703, 0.2126, 0.1002, 0.143, 0.1967, 0.0888, 0.2932, 0.143, 0.1967, 0.1475, 0.1995, 0.09365, 0.2954, 0.05522, 0.3912, 0.09365, 0.2954, 0.09839, 0.2975, 0.0602, 0.3927, 0.03733, 0.4877, 0.0602, 0.3927, 0.065, 0.3942, 0.0423, 0.4885, 0.03474, 0.5826, 0.0423, 0.4885, 0.04702, 0.4892, 0.03952, 0.5827, 0.923, 0.6412, 0.9099, 0.5638, 0.9153, 0.5617, 0.9283, 0.6386, 0.8861, 0.4774, 0.8808, 0.4763, 0.8798, 0.3832, 0.8851, 0.3838, 0.8798, 0.3832, 0.8738, 0.3827, 0.8733, 0.2831, 0.8793, 0.2831, 0.8733, 0.2831, 0.8665, 0.2831, 0.8665, 0.1766, 0.8733, 0.1763, 0.867, 0.06292, 0.8665, 0.1766, 0.8591, 0.1769, 0.8596, 0.06339, 0.86, 0.02178, 0.8596, 0.06339, 0.8518, 0.06375, 0.8521, 0.02406, 0.8178, 0.02415, 0.8175, 0.06384, 0.8095, 0.06352, 0.8098, 0.02191, 0.8095, 0.06352, 0.809, 0.177, 0.8014, 0.1768, 0.8019, 0.06308, 0.7881, 0.1762, 0.7945, 0.1765, 0.7945, 0.2833, 0.7881, 0.2834, 0.7841, 0.4777, 0.7856, 0.5646, 0.7808, 0.5664, 0.7793, 0.4789, 0.3101, 0.576, 0.3176, 0.6695, 0.3134, 0.6701, 0.3058, 0.576, 0.3134, 0.6701, 0.3361, 0.7644, 0.3317, 0.7658, 0.3088, 0.6708, 0.3317, 0.7658, 0.3699, 0.861, 0.3654, 0.8631, 0.3269, 0.7673, 0.3654, 0.8631, 0.4192, 0.959, 0.4148, 0.9617, 0.3606, 0.8653, 0.4148, 0.9617, 0.4844, 1.058, 0.4802, 1.061, 0.4102, 0.9645, 0.5413, 1.138, 0.4761, 1.065, 0.4802, 1.061, 0.5414, 1.131, 0.2697, 0.03556, 0.2126, 0.1002, 0.2085, 0.09703, 0.2697, 0.02763, 0.143, 0.1967, 0.2126, 0.1002, 0.2169, 0.1034, 0.1475, 0.1995, 0.09365, 0.2954, 0.1475, 0.1995, 0.152, 0.2021, 0.09839, 0.2975, 0.0602, 0.3927, 0.09839, 0.2975, 0.103, 0.2996, 0.065, 0.3942, 0.0423, 0.4885, 0.065, 0.3942, 0.06958, 0.3955, 0.04702, 0.4892, 0.9099, 0.5638, 0.9, 0.479, 0.9054, 0.4775, 0.9153, 0.5617, 0.9283, 0.6386, 0.9153, 0.5617, 0.9214, 0.5599, 0.9343, 0.6362, 0.8808, 0.4763, 0.8747, 0.4754, 0.8738, 0.3827, 0.8798, 0.3832, 0.8738, 0.3827, 0.867, 0.3823, 0.8665, 0.2831, 0.8733, 0.2831, 0.8665, 0.2831, 0.8591, 0.283, 0.8591, 0.1769, 0.8665, 0.1766, 0.8596, 0.06339, 0.8591, 0.1769, 0.8513, 0.1771, 0.8518, 0.06375, 0.8521, 0.02406, 0.8518, 0.06375, 0.8434, 0.06398, 0.8437, 0.02549, 0.8262, 0.02553, 0.8259, 0.06402, 0.8175, 0.06384, 0.8178, 0.02415, 0.8175, 0.06384, 0.817, 0.1771, 0.809, 0.177, 0.8095, 0.06352, 0.8014, 0.1768, 0.809, 0.177, 0.809, 0.2832, 0.8014, 0.2832, 0.7945, 0.1765, 0.8014, 0.1768, 0.8014, 0.2832, 0.7945, 0.2833, 0.7826, 0.2835, 0.7881, 0.2834, 0.7887, 0.3834, 0.7831, 0.384, 0.7831, 0.384, 0.7887, 0.3834, 0.7897, 0.4766, 0.7841, 0.4777, 0.7897, 0.4766, 0.7911, 0.563, 0.7856, 0.5646, 0.7841, 0.4777, 0.7856, 0.5646, 0.7876, 0.6451, 0.7828, 0.6474, 0.7808, 0.5664, 0.3176, 0.6695, 0.3402, 0.7632, 0.3361, 0.7644, 0.3134, 0.6701, 0.3361, 0.7644, 0.374, 0.859, 0.3699, 0.861, 0.3317, 0.7658, 0.3699, 0.861, 0.4234, 0.9564, 0.4192, 0.959, 0.3654, 0.8631, 0.4192, 0.959, 0.4886, 1.055, 0.4844, 1.058, 0.4148, 0.9617, 0.5414, 1.131, 0.4802, 1.061, 0.4844, 1.058, 0.5414, 1.123, 0.2697, 0.04351, 0.2169, 0.1034, 0.2126, 0.1002, 0.2697, 0.03556, 0.1475, 0.1995, 0.2169, 0.1034, 0.221, 0.1065, 0.152, 0.2021, 0.09839, 0.2975, 0.152, 0.2021, 0.1562, 0.2047, 0.103, 0.2996, 0.103, 0.2996, 0.1073, 0.3015, 0.06958, 0.3955, 0.065, 0.3942, 0.8933, 0.3865, 0.8988, 0.3855, 0.9054, 0.4775, 0.9, 0.479, 0.9153, 0.5617, 0.9054, 0.4775, 0.9116, 0.4761, 0.9214, 0.5599, 0.9343, 0.6362, 0.9214, 0.5599, 0.9281, 0.5582, 0.941, 0.6342, 0.8747, 0.4754, 0.868, 0.4746, 0.867, 0.3823, 0.8738, 0.3827, 0.867, 0.3823, 0.8596, 0.382, 0.8591, 0.283, 0.8665, 0.2831, 0.8591, 0.1769, 0.8591, 0.283, 0.8513, 0.283, 0.8513, 0.1771, 0.8518, 0.06375, 0.8513, 0.1771, 0.8429, 0.1772, 0.8434, 0.06398, 0.8437, 0.02549, 0.8434, 0.06398, 0.8347, 0.06407, 0.835, 0.02599, 0.835, 0.02599, 0.8347, 0.06407, 0.8259, 0.06402, 0.8262, 0.02553, 0.8259, 0.06402, 0.8254, 0.1772, 0.817, 0.1771, 0.8175, 0.06384, 0.817, 0.1771, 0.817, 0.2831, 0.809, 0.2832, 0.809, 0.177, 0.7881, 0.2834, 0.7945, 0.2833, 0.795, 0.3829, 0.7887, 0.3834, 0.796, 0.4756, 0.7975, 0.5615, 0.7911, 0.563, 0.7897, 0.4766, 0.7911, 0.563, 0.7931, 0.643, 0.7876, 0.6451, 0.7856, 0.5646, 0.3176, 0.6695, 0.3214, 0.669, 0.3438, 0.762, 0.3402, 0.7632, 0.3361, 0.7644, 0.3402, 0.7632, 0.3779, 0.8572, 0.374, 0.859, 0.374, 0.859, 0.4273, 0.9539, 0.4234, 0.9564, 0.3699, 0.861, 0.4234, 0.9564, 0.4925, 1.052, 0.4886, 1.055, 0.4192, 0.959, 0.5414, 1.123, 0.4844, 1.058, 0.4886, 1.055, 0.5414, 1.115, 0.2698, 0.05115, 0.221, 0.1065, 0.2169, 0.1034, 0.2697, 0.04351, 0.152, 0.2021, 0.221, 0.1065, 0.225, 0.1094, 0.1562, 0.2047, 0.1562, 0.2047, 0.1603, 0.2071, 0.1073, 0.3015, 0.103, 0.2996, 0.8898, 0.2861, 0.8953, 0.2857, 0.8988, 0.3855, 0.8933, 0.3865, 0.8988, 0.3855, 0.905, 0.3847, 0.9116, 0.4761, 0.9054, 0.4775, 0.9214, 0.5599, 0.9116, 0.4761, 0.9184, 0.4749, 0.9281, 0.5582, 0.8747, 0.4754, 0.8762, 0.5613, 0.8695, 0.5601, 0.868, 0.4746, 0.867, 0.3823, 0.868, 0.4746, 0.8606, 0.4739, 0.8596, 0.382, 0.8591, 0.283, 0.8596, 0.382, 0.8518, 0.3818, 0.8513, 0.283, 0.8513, 0.1771, 0.8513, 0.283, 0.8429, 0.283, 0.8429, 0.1772, 0.8434, 0.06398, 0.8429, 0.1772, 0.8342, 0.1772, 0.8347, 0.06407, 0.8347, 0.06407, 0.8342, 0.1772, 0.8254, 0.1772, 0.8259, 0.06402, 0.8254, 0.1772, 0.8254, 0.2831, 0.817, 0.2831, 0.817, 0.1771, 0.817, 0.2831, 0.8175, 0.3818, 0.8095, 0.3821, 0.809, 0.2832, 0.8014, 0.2832, 0.809, 0.2832, 0.8095, 0.3821, 0.8019, 0.3825, 0.7945, 0.2833, 0.8014, 0.2832, 0.8019, 0.3825, 0.795, 0.3829, 0.7887, 0.3834, 0.795, 0.3829, 0.796, 0.4756, 0.7897, 0.4766, 0.8029, 0.4747, 0.8044, 0.5603, 0.7975, 0.5615, 0.796, 0.4756, 0.7975, 0.5615, 0.7994, 0.6411, 0.7931, 0.643, 0.7911, 0.563, 0.7876, 0.6451, 0.7931, 0.643, 0.7956, 0.7167, 0.7901, 0.7193, 0.374, 0.859, 0.3779, 0.8572, 0.4309, 0.9517, 0.4273, 0.9539, 0.4273, 0.9539, 0.4961, 1.049, 0.4925, 1.052, 0.4234, 0.9564, 0.5414, 1.115, 0.4886, 1.055, 0.4925, 1.052, 0.5413, 1.107, 0.27, 0.05841, 0.225, 0.1094, 0.221, 0.1065, 0.2698, 0.05115, 0.1562, 0.2047, 0.225, 0.1094, 0.2288, 0.1122, 0.1603, 0.2071, 0.8896, 0.1778, 0.8951, 0.1779, 0.8953, 0.2857, 0.8898, 0.2861, 0.8953, 0.2857, 0.9016, 0.2854, 0.905, 0.3847, 0.8988, 0.3855, 0.905, 0.3847, 0.9118, 0.384, 0.9184, 0.4749, 0.9116, 0.4761, 0.9281, 0.5582, 0.9184, 0.4749, 0.9257, 0.4739, 0.9353, 0.5568, 0.868, 0.4746, 0.8695, 0.5601, 0.8621, 0.5591, 0.8606, 0.4739, 0.8596, 0.382, 0.8606, 0.4739, 0.8527, 0.4734, 0.8518, 0.3818, 0.8513, 0.283, 0.8518, 0.3818, 0.8434, 0.3816, 0.8429, 0.283, 0.8429, 0.1772, 0.8429, 0.283, 0.8342, 0.283, 0.8342, 0.1772, 0.8342, 0.1772, 0.8342, 0.283, 0.8254, 0.2831, 0.8254, 0.1772, 0.8254, 0.2831, 0.8259, 0.3817, 0.8175, 0.3818, 0.817, 0.2831, 0.8175, 0.3818, 0.8185, 0.4735, 0.8104, 0.474, 0.8095, 0.3821, 0.795, 0.3829, 0.8019, 0.3825, 0.8029, 0.4747, 0.796, 0.4756, 0.8104, 0.474, 0.8119, 0.5593, 0.8044, 0.5603, 0.8029, 0.4747, 0.8044, 0.5603, 0.8064, 0.6395, 0.7994, 0.6411, 0.7975, 0.5615, 1.0, 0.4761, 0.9948, 0.4749, 0.9882, 0.3839, 0.9934, 0.3847, 0.3402, 0.7632, 0.3438, 0.762, 0.3813, 0.8556, 0.3779, 0.8572, 0.4309, 0.9517, 0.4994, 1.046, 0.4961, 1.049, 0.4273, 0.9539, 0.5413, 1.107, 0.4925, 1.052, 0.4961, 1.049, 0.5411, 1.1, 0.2703, 0.06522, 0.2288, 0.1122, 0.225, 0.1094, 0.27, 0.05841, 0.8896, 0.1778, 0.8926, 0.06141, 0.8981, 0.06195, 0.8951, 0.1779, 0.8951, 0.1779, 0.9013, 0.178, 0.9016, 0.2854, 0.8953, 0.2857, 0.9016, 0.2854, 0.9084, 0.2851, 0.9118, 0.384, 0.905, 0.3847, 0.9118, 0.384, 0.9191, 0.3833, 0.9257, 0.4739, 0.9184, 0.4749, 0.9353, 0.5568, 0.9257, 0.4739, 0.9334, 0.4731, 0.943, 0.5557, 0.8606, 0.4739, 0.8621, 0.5591, 0.8542, 0.5584, 0.8527, 0.4734, 0.8518, 0.3818, 0.8527, 0.4734, 0.8444, 0.4732, 0.8434, 0.3816, 0.8429, 0.283, 0.8434, 0.3816, 0.8347, 0.3816, 0.8342, 0.283, 0.8342, 0.283, 0.8347, 0.3816, 0.8259, 0.3817, 0.8254, 0.2831, 0.8259, 0.3817, 0.8269, 0.4732, 0.8185, 0.4735, 0.8175, 0.3818, 0.8185, 0.4735, 0.8199, 0.5585, 0.8119, 0.5593, 0.8104, 0.474, 0.8095, 0.3821, 0.8104, 0.474, 0.8029, 0.4747, 0.8019, 0.3825, 0.8119, 0.5593, 0.8139, 0.6382, 0.8064, 0.6395, 0.8044, 0.5603, 0.9948, 0.4749, 0.9888, 0.4739, 0.9822, 0.3833, 0.9882, 0.3839, 0.9978, 0.3855, 0.9934, 0.3847, 0.99, 0.2853, 0.9943, 0.2857, 0.3779, 0.8572, 0.3813, 0.8556, 0.4341, 0.9496, 0.4309, 0.9517, 0.4341, 0.9496, 0.5023, 1.044, 0.4994, 1.046, 0.4309, 0.9517, 0.5411, 1.1, 0.4961, 1.049, 0.4994, 1.046, 0.5408, 1.093, 0.901, 0.005399, 0.8981, 0.06195, 0.8926, 0.06141, 0.8958, 0.0, 0.8981, 0.06195, 0.9043, 0.06243, 0.9013, 0.178, 0.8951, 0.1779, 0.9013, 0.178, 0.9081, 0.1781, 0.9084, 0.2851, 0.9016, 0.2854, 0.9084, 0.2851, 0.9157, 0.2848, 0.9191, 0.3833, 0.9118, 0.384, 0.9257, 0.4739, 0.9191, 0.3833, 0.9269, 0.3828, 0.9334, 0.4731, 0.943, 0.5557, 0.9334, 0.4731, 0.9415, 0.4725, 0.9511, 0.5548, 0.8527, 0.4734, 0.8542, 0.5584, 0.8459, 0.558, 0.8444, 0.4732, 0.8434, 0.3816, 0.8444, 0.4732, 0.8356, 0.4731, 0.8347, 0.3816, 0.8347, 0.3816, 0.8356, 0.4731, 0.8269, 0.4732, 0.8259, 0.3817, 0.8269, 0.4732, 0.8284, 0.5581, 0.8199, 0.5585, 0.8185, 0.4735, 0.8199, 0.5585, 0.8219, 0.6372, 0.8139, 0.6382, 0.8119, 0.5593, 0.9821, 0.473, 0.9755, 0.3828, 0.9822, 0.3833, 0.9888, 0.4739, 0.9934, 0.3847, 0.9882, 0.3839, 0.9848, 0.285, 0.99, 0.2853, 0.9941, 0.1778, 0.9897, 0.1779, 0.9928, 0.0624, 0.9971, 0.06191, 0.5408, 1.093, 0.4994, 1.046, 0.5023, 1.044, 0.5405, 1.087, 0.907, 0.01027, 0.9043, 0.06243, 0.8981, 0.06195, 0.901, 0.005399, 0.9043, 0.06243, 0.9112, 0.06286, 0.9081, 0.1781, 0.9013, 0.178, 0.9081, 0.1781, 0.9155, 0.1781, 0.9157, 0.2848, 0.9084, 0.2851, 0.9157, 0.2848, 0.9235, 0.2846, 0.9269, 0.3828, 0.9191, 0.3833, 0.9334, 0.4731, 0.9269, 0.3828, 0.935, 0.3824, 0.9415, 0.4725, 0.9511, 0.5548, 0.9415, 0.4725, 0.9499, 0.4721, 0.9595, 0.5543, 0.8444, 0.4732, 0.8459, 0.558, 0.8371, 0.5579, 0.8356, 0.4731, 0.8356, 0.4731, 0.8371, 0.5579, 0.8284, 0.5581, 0.8269, 0.4732, 0.8284, 0.5581, 0.8303, 0.6366, 0.8219, 0.6372, 0.8199, 0.5585, 0.9747, 0.4724, 0.9682, 0.3824, 0.9755, 0.3828, 0.9821, 0.473, 0.9822, 0.3833, 0.9755, 0.3828, 0.9722, 0.2846, 0.9788, 0.2848, 0.9882, 0.3839, 0.9822, 0.3833, 0.9788, 0.2848, 0.9848, 0.285, 0.9943, 0.2857, 0.99, 0.2853, 0.9897, 0.1779, 0.9941, 0.1778, 1.0, 0.005365, 0.9971, 0.06191, 0.9928, 0.0624, 0.9954, 0.01024, 0.9136, 0.01456, 0.9112, 0.06286, 0.9043, 0.06243, 0.907, 0.01027, 0.9081, 0.1781, 0.9112, 0.06286, 0.9185, 0.06322, 0.9155, 0.1781, 0.9155, 0.1781, 0.9233, 0.1782, 0.9235, 0.2846, 0.9157, 0.2848, 0.9269, 0.3828, 0.9235, 0.2846, 0.9316, 0.2844, 0.935, 0.3824, 0.9415, 0.4725, 0.935, 0.3824, 0.9434, 0.3822, 0.9499, 0.4721, 0.9595, 0.5543, 0.9499, 0.4721, 0.9584, 0.4719, 0.968, 0.5541, 0.968, 0.5541, 0.9584, 0.4719, 0.9668, 0.4721, 0.9764, 0.5543, 0.9668, 0.4721, 0.9603, 0.3822, 0.9682, 0.3824, 0.9747, 0.4724, 0.9682, 0.3824, 0.9648, 0.2844, 0.9722, 0.2846, 0.9755, 0.3828, 0.99, 0.2853, 0.9848, 0.285, 0.9845, 0.178, 0.9897, 0.1779, 0.9897, 0.1779, 0.9845, 0.178, 0.9876, 0.06283, 0.9928, 0.0624, 0.9954, 0.01024, 0.9928, 0.0624, 0.9876, 0.06283, 0.99, 0.01454, 0.9208, 0.01821, 0.9185, 0.06322, 0.9112, 0.06286, 0.9136, 0.01456, 0.9155, 0.1781, 0.9185, 0.06322, 0.9263, 0.06351, 0.9233, 0.1782, 0.9235, 0.2846, 0.9233, 0.1782, 0.9314, 0.1782, 0.9316, 0.2844, 0.935, 0.3824, 0.9316, 0.2844, 0.94, 0.2843, 0.9434, 0.3822, 0.9499, 0.4721, 0.9434, 0.3822, 0.952, 0.3821, 0.9584, 0.4719, 0.9584, 0.4719, 0.952, 0.3821, 0.9603, 0.3822, 0.9668, 0.4721, 0.9603, 0.3822, 0.957, 0.2843, 0.9648, 0.2844, 0.9682, 0.3824, 0.9648, 0.2844, 0.9646, 0.1782, 0.9719, 0.1782, 0.9722, 0.2846, 0.9788, 0.2848, 0.9722, 0.2846, 0.9719, 0.1782, 0.9786, 0.1781, 0.9848, 0.285, 0.9788, 0.2848, 0.9786, 0.1781, 0.9845, 0.178, 0.99, 0.01454, 0.9876, 0.06283, 0.9816, 0.0632, 0.9839, 0.01819, 0.9284, 0.02115, 0.9263, 0.06351, 0.9185, 0.06322, 0.9208, 0.01821, 0.9233, 0.1782, 0.9263, 0.06351, 0.9344, 0.06373, 0.9314, 0.1782, 0.9316, 0.2844, 0.9314, 0.1782, 0.9398, 0.1783, 0.94, 0.2843, 0.9434, 0.3822, 0.94, 0.2843, 0.9486, 0.2843, 0.952, 0.3821, 0.952, 0.3821, 0.9486, 0.2843, 0.957, 0.2843, 0.9603, 0.3822, 0.957, 0.2843, 0.9567, 0.1783, 0.9646, 0.1782, 0.9648, 0.2844, 0.9646, 0.1782, 0.9676, 0.06372, 0.9749, 0.0635, 0.9719, 0.1782, 0.9786, 0.1781, 0.9816, 0.0632, 0.9876, 0.06283, 0.9845, 0.178, 0.9839, 0.01819, 0.9816, 0.0632, 0.9749, 0.0635, 0.9771, 0.02113, 0.9364, 0.02332, 0.9344, 0.06373, 0.9263, 0.06351, 0.9284, 0.02115, 0.9314, 0.1782, 0.9344, 0.06373, 0.9428, 0.06386, 0.9398, 0.1783, 0.94, 0.2843, 0.9398, 0.1783, 0.9484, 0.1783, 0.9486, 0.2843, 0.9486, 0.2843, 0.9484, 0.1783, 0.9567, 0.1783, 0.957, 0.2843, 0.9567, 0.1783, 0.9597, 0.06385, 0.9676, 0.06372, 0.9646, 0.1782, 0.9771, 0.02113, 0.9749, 0.0635, 0.9676, 0.06372, 0.9697, 0.02331, 0.9719, 0.1782, 0.9749, 0.0635, 0.9816, 0.0632, 0.9786, 0.1781, 0.9448, 0.02467, 0.9428, 0.06386, 0.9344, 0.06373, 0.9364, 0.02332, 0.9398, 0.1783, 0.9428, 0.06386, 0.9513, 0.0639, 0.9484, 0.1783, 0.9484, 0.1783, 0.9513, 0.0639, 0.9597, 0.06385, 0.9567, 0.1783, 0.9697, 0.02331, 0.9676, 0.06372, 0.9597, 0.06385, 0.9617, 0.02467, 0.9533, 0.02513, 0.9513, 0.0639, 0.9428, 0.06386, 0.9448, 0.02467, 0.9617, 0.02467, 0.9597, 0.06385, 0.9513, 0.0639, 0.9533, 0.02513, 0.9771, 0.02113, 0.9697, 0.02331, 0.9697, 0.02331, 0.9771, 0.02113, 0.2703, 0.06522, 0.27, 0.05841, 0.27, 0.05841, 0.2703, 0.06522, 0.5688, 0.7407, 0.5752, 0.7442, 0.5752, 0.7442, 0.5688, 0.7407, 0.5413, 1.138, 0.5414, 1.131, 0.5414, 1.131, 0.5413, 1.138, 0.9448, 0.02467, 0.9364, 0.02332, 0.9364, 0.02332, 0.9448, 0.02467, 0.5411, 1.1, 0.5408, 1.093, 0.5408, 1.093, 0.5411, 1.1, 0.2697, 0.03556, 0.2697, 0.02763, 0.2697, 0.02763, 0.2697, 0.03556, 0.9697, 0.02331, 0.9617, 0.02467, 0.9617, 0.02467, 0.9697, 0.02331, 0.6583, 0.729, 0.6633, 0.7234, 0.6633, 0.7234, 0.6583, 0.729, 0.901, 0.005399, 0.8958, 0.0, 0.8958, 0.0, 0.901, 0.005399, 0.9533, 0.02513, 0.9448, 0.02467, 0.9448, 0.02467, 0.9533, 0.02513, 0.27, 0.01286, 0.2703, 0.006157, 0.2703, 0.006157, 0.27, 0.01286, 0.5408, 1.093, 0.5405, 1.087, 0.5405, 1.087, 0.5408, 1.093, 0.6391, 0.7423, 0.6462, 0.7385, 0.6462, 0.7385, 0.6391, 0.7423, 0.9617, 0.02467, 0.9533, 0.02513, 0.9533, 0.02513, 0.9617, 0.02467, 0.907, 0.01027, 0.901, 0.005399, 0.901, 0.005399, 0.907, 0.01027, 0.563, 0.7366, 0.5688, 0.7407, 0.5688, 0.7407, 0.563, 0.7366, 0.5414, 1.131, 0.5414, 1.123, 0.5414, 1.123, 0.5414, 1.131, 1.0, 0.005365, 0.9954, 0.01024, 0.9954, 0.01024, 1.0, 0.005365, 0.2697, 0.04351, 0.2697, 0.03556, 0.2697, 0.03556, 0.2697, 0.04351, 0.5823, 0.7469, 0.5899, 0.7489, 0.5899, 0.7489, 0.5823, 0.7469, 0.5408, 1.153, 0.5411, 1.146, 0.5411, 1.146, 0.5408, 1.153, 0.9136, 0.01456, 0.907, 0.01027, 0.907, 0.01027, 0.9136, 0.01456, 0.2698, 0.02004, 0.27, 0.01286, 0.27, 0.01286, 0.2698, 0.02004, 0.9954, 0.01024, 0.99, 0.01454, 0.99, 0.01454, 0.9954, 0.01024, 0.6462, 0.7385, 0.6526, 0.734, 0.6526, 0.734, 0.6462, 0.7385, 0.9208, 0.01821, 0.9136, 0.01456, 0.9136, 0.01456, 0.9208, 0.01821, 0.558, 0.7319, 0.563, 0.7366, 0.563, 0.7366, 0.558, 0.7319, 0.5414, 1.123, 0.5414, 1.115, 0.5414, 1.115, 0.5414, 1.123, 0.6236, 0.7479, 0.6316, 0.7455, 0.6316, 0.7455, 0.6236, 0.7479, 0.99, 0.01454, 0.9839, 0.01819, 0.9839, 0.01819, 0.99, 0.01454, 0.2698, 0.05115, 0.2697, 0.04351, 0.2697, 0.04351, 0.2698, 0.05115, 0.5752, 0.7442, 0.5823, 0.7469, 0.5823, 0.7469, 0.5752, 0.7442, 0.5411, 1.146, 0.5413, 1.138, 0.5413, 1.138, 0.5411, 1.146, 0.9284, 0.02115, 0.9208, 0.01821, 0.9208, 0.01821, 0.9284, 0.02115, 0.5414, 1.115, 0.5413, 1.107, 0.5413, 1.107, 0.5414, 1.115, 0.2697, 0.02763, 0.2698, 0.02004, 0.2698, 0.02004, 0.2697, 0.02763, 0.9839, 0.01819, 0.9771, 0.02113, 0.9771, 0.02113, 0.9839, 0.01819, 0.6526, 0.734, 0.6583, 0.729, 0.6583, 0.729, 0.6526, 0.734, 0.27, 0.05841, 0.2698, 0.05115, 0.2698, 0.05115, 0.27, 0.05841, 0.9364, 0.02332, 0.9284, 0.02115, 0.9284, 0.02115, 0.9364, 0.02332, 0.2703, 0.006157, 0.2706, 0.0, 0.2706, 0.0, 0.2703, 0.006157, 0.5413, 1.107, 0.5411, 1.1, 0.5411, 1.1, 0.5413, 1.107, 0.6316, 0.7455, 0.6391, 0.7423, 0.6391, 0.7423, 0.6316, 0.7455, 0.2698, 0.05115, 0.2697, 0.04351, 0.2697, 0.04351, 0.2698, 0.05115, 0.5414, 1.115, 0.5413, 1.107, 0.5413, 1.107, 0.5414, 1.115, 0.27, 0.05841, 0.2698, 0.05115, 0.2698, 0.05115, 0.27, 0.05841, 0.5413, 1.107, 0.5411, 1.1, 0.5411, 1.1, 0.5413, 1.107, 0.2703, 0.06522, 0.27, 0.05841, 0.27, 0.05841, 0.2703, 0.06522, 0.5823, 0.7469, 0.5899, 0.7489, 0.5899, 0.7489, 0.5823, 0.7469, 0.5411, 1.1, 0.5408, 1.093, 0.5408, 1.093, 0.5411, 1.1, 0.6236, 0.7479, 0.6316, 0.7455, 0.6316, 0.7455, 0.6236, 0.7479, 0.901, 0.005399, 0.8958, 0.0, 0.8958, 0.0, 0.901, 0.005399, 0.5752, 0.7442, 0.5823, 0.7469, 0.5823, 0.7469, 0.5752, 0.7442, 0.5981, 0.7498, 0.6066, 0.7496, 0.6066, 0.7496, 0.5981, 0.7498, 0.5408, 1.093, 0.5405, 1.087, 0.5405, 1.087, 0.5408, 1.093, 0.6316, 0.7455, 0.6391, 0.7423, 0.6391, 0.7423, 0.6316, 0.7455, 0.907, 0.01027, 0.901, 0.005399, 0.901, 0.005399, 0.907, 0.01027, 0.5688, 0.7407, 0.5752, 0.7442, 0.5752, 0.7442, 0.5688, 0.7407, 1.0, 0.005365, 0.9954, 0.01024, 0.9954, 0.01024, 1.0, 0.005365, 0.6391, 0.7423, 0.6462, 0.7385, 0.6462, 0.7385, 0.6391, 0.7423, 0.6236, 0.7479, 0.6236, 0.7479, 0.6236, 0.7479, 0.6236, 0.7479, 0.6066, 0.7496, 0.6152, 0.7493, 0.6152, 0.7493, 0.6066, 0.7496, 0.9136, 0.01456, 0.907, 0.01027, 0.907, 0.01027, 0.9136, 0.01456, 0.563, 0.7366, 0.5688, 0.7407, 0.5688, 0.7407, 0.563, 0.7366, 0.5965, 0.7498, 0.5981, 0.7498, 0.5981, 0.7498, 0.5965, 0.7498, 0.9954, 0.01024, 0.99, 0.01454, 0.99, 0.01454, 0.9954, 0.01024, 0.6462, 0.7385, 0.6526, 0.734, 0.6526, 0.734, 0.6462, 0.7385, 0.5899, 0.7489, 0.5965, 0.7498, 0.5965, 0.7498, 0.5899, 0.7489, 0.9208, 0.01821, 0.9136, 0.01456, 0.9136, 0.01456, 0.9208, 0.01821, 0.558, 0.7319, 0.563, 0.7366, 0.563, 0.7366, 0.558, 0.7319, 0.99, 0.01454, 0.9839, 0.01819, 0.9839, 0.01819, 0.99, 0.01454, 0.6526, 0.734, 0.6583, 0.729, 0.6583, 0.729, 0.6526, 0.734, 0.9284, 0.02115, 0.9208, 0.01821, 0.9208, 0.01821, 0.9284, 0.02115, 0.2703, 0.006157, 0.2706, 0.0, 0.2706, 0.0, 0.2703, 0.006157, 0.6152, 0.7493, 0.6169, 0.7492, 0.6169, 0.7492, 0.6152, 0.7493, 0.9839, 0.01819, 0.9771, 0.02113, 0.9771, 0.02113, 0.9839, 0.01819, 0.6583, 0.729, 0.6633, 0.7234, 0.6633, 0.7234, 0.6583, 0.729, 0.6169, 0.7492, 0.6236, 0.7479, 0.6236, 0.7479, 0.6169, 0.7492, 0.9364, 0.02332, 0.9284, 0.02115, 0.9284, 0.02115, 0.9364, 0.02332, 0.27, 0.01286, 0.2703, 0.006157, 0.2703, 0.006157, 0.27, 0.01286, 0.9771, 0.02113, 0.9697, 0.02331, 0.9697, 0.02331, 0.9771, 0.02113, 0.5408, 1.153, 0.5411, 1.146, 0.5411, 1.146, 0.5408, 1.153, 0.9448, 0.02467, 0.9364, 0.02332, 0.9364, 0.02332, 0.9448, 0.02467, 0.2698, 0.02004, 0.27, 0.01286, 0.27, 0.01286, 0.2698, 0.02004, 0.9697, 0.02331, 0.9617, 0.02467, 0.9617, 0.02467, 0.9697, 0.02331, 0.5411, 1.146, 0.5413, 1.138, 0.5413, 1.138, 0.5411, 1.146, 0.9533, 0.02513, 0.9448, 0.02467, 0.9448, 0.02467, 0.9533, 0.02513, 0.2697, 0.02763, 0.2698, 0.02004, 0.2698, 0.02004, 0.2697, 0.02763, 0.9617, 0.02467, 0.9533, 0.02513, 0.9533, 0.02513, 0.9617, 0.02467, 0.5413, 1.138, 0.5414, 1.131, 0.5414, 1.131, 0.5413, 1.138, 0.2697, 0.03556, 0.2697, 0.02763, 0.2697, 0.02763, 0.2697, 0.03556, 0.5414, 1.131, 0.5414, 1.123, 0.5414, 1.123, 0.5414, 1.131, 0.2697, 0.04351, 0.2697, 0.03556, 0.2697, 0.03556, 0.2697, 0.04351, 0.5899, 0.7489, 0.5899, 0.7489, 0.5899, 0.7489, 0.5899, 0.7489, 0.5414, 1.123, 0.5414, 1.115, 0.5414, 1.115, 0.5414, 1.123, 0.8178, 0.02415, 0.8098, 0.02191, 0.8098, 0.02191, 0.8178, 0.02415, 0.713, 0.7512, 0.7217, 0.7512, 0.7217, 0.7512, 0.713, 0.7512, 0.8803, 0.01042, 0.8742, 0.0149, 0.8742, 0.0149, 0.8803, 0.01042, 0.671, 0.7324, 0.6763, 0.7373, 0.6763, 0.7373, 0.671, 0.7324, 0.7305, 0.7511, 0.7321, 0.751, 0.7321, 0.751, 0.7305, 0.7511, 0.7954, 0.0151, 0.7891, 0.01065, 0.7891, 0.01065, 0.7954, 0.0151, 0.773, 0.7319, 0.7778, 0.7264, 0.7778, 0.7264, 0.773, 0.7319, 0.27, 1.106, 0.2703, 1.1, 0.2703, 1.1, 0.27, 1.106, 0.7321, 0.751, 0.7389, 0.7499, 0.7389, 0.7499, 0.7321, 0.751, 0.2697, 1.129, 0.2697, 1.121, 0.2697, 1.121, 0.2697, 1.129, 0.6664, 0.7271, 0.671, 0.7324, 0.671, 0.7324, 0.6664, 0.7271, 0.5408, 0.05906, 0.5411, 0.05225, 0.5411, 0.05225, 0.5408, 0.05906, 0.8521, 0.02406, 0.8437, 0.02549, 0.8437, 0.02549, 0.8521, 0.02406, 0.7113, 0.7512, 0.713, 0.7512, 0.713, 0.7512, 0.7113, 0.7512, 0.5414, 0.03735, 0.5414, 0.0294, 0.5414, 0.0294, 0.5414, 0.03735, 0.2703, 1.159, 0.27, 1.152, 0.27, 1.152, 0.2703, 1.159, 0.8262, 0.02553, 0.8178, 0.02415, 0.8178, 0.02415, 0.8262, 0.02553, 0.7046, 0.7501, 0.7113, 0.7512, 0.7113, 0.7512, 0.7046, 0.7501, 0.8742, 0.0149, 0.8674, 0.01871, 0.8674, 0.01871, 0.8742, 0.0149, 0.5411, 0.006703, 0.5408, 0.0, 0.5408, 0.0, 0.5411, 0.006703, 0.7389, 0.7499, 0.7469, 0.7477, 0.7469, 0.7477, 0.7389, 0.7499, 0.8023, 0.01887, 0.7954, 0.0151, 0.7954, 0.0151, 0.8023, 0.01887, 0.27, 1.152, 0.2698, 1.145, 0.2698, 1.145, 0.27, 1.152, 0.2703, 1.1, 0.2706, 1.094, 0.2706, 1.094, 0.2703, 1.1, 0.6967, 0.748, 0.7046, 0.7501, 0.7046, 0.7501, 0.6967, 0.748, 0.5413, 0.01388, 0.5411, 0.006703, 0.5411, 0.006703, 0.5413, 0.01388, 0.7835, 0.0056, 0.7788, 0.0, 0.7788, 0.0, 0.7835, 0.0056, 0.8437, 0.02549, 0.835, 0.02599, 0.835, 0.02599, 0.8437, 0.02549, 0.7469, 0.7477, 0.7544, 0.7447, 0.7544, 0.7447, 0.7469, 0.7477, 0.2697, 1.121, 0.2698, 1.114, 0.2698, 1.114, 0.2697, 1.121, 0.2698, 1.145, 0.2697, 1.137, 0.2697, 1.137, 0.2698, 1.145, 0.835, 0.02599, 0.8262, 0.02553, 0.8262, 0.02553, 0.835, 0.02599, 0.6893, 0.7451, 0.6967, 0.748, 0.6967, 0.748, 0.6893, 0.7451, 0.5413, 0.04499, 0.5414, 0.03735, 0.5414, 0.03735, 0.5413, 0.04499, 0.8674, 0.01871, 0.86, 0.02178, 0.86, 0.02178, 0.8674, 0.01871, 0.5414, 0.02147, 0.5413, 0.01388, 0.5413, 0.01388, 0.5414, 0.02147, 0.7544, 0.7447, 0.7613, 0.7411, 0.7613, 0.7411, 0.7544, 0.7447, 0.8098, 0.02191, 0.8023, 0.01887, 0.8023, 0.01887, 0.8098, 0.02191, 0.8856, 0.00534, 0.8803, 0.01042, 0.8803, 0.01042, 0.8856, 0.00534, 0.6825, 0.7415, 0.6893, 0.7451, 0.6893, 0.7451, 0.6825, 0.7415, 0.2697, 1.137, 0.2697, 1.129, 0.2697, 1.129, 0.2697, 1.137, 0.7891, 0.01065, 0.7835, 0.0056, 0.7835, 0.0056, 0.7891, 0.01065, 0.7613, 0.7411, 0.7675, 0.7367, 0.7675, 0.7367, 0.7613, 0.7411, 0.2698, 1.114, 0.27, 1.106, 0.27, 1.106, 0.2698, 1.114, 0.5414, 0.0294, 0.5414, 0.02147, 0.5414, 0.02147, 0.5414, 0.0294, 0.6763, 0.7373, 0.6825, 0.7415, 0.6825, 0.7415, 0.6763, 0.7373, 0.5411, 0.05225, 0.5413, 0.04499, 0.5413, 0.04499, 0.5411, 0.05225, 0.86, 0.02178, 0.8521, 0.02406, 0.8521, 0.02406, 0.86, 0.02178, 0.7217, 0.7512, 0.7305, 0.7511, 0.7305, 0.7511, 0.7217, 0.7512, 0.7675, 0.7367, 0.773, 0.7319, 0.773, 0.7319, 0.7675, 0.7367, 0.8098, 0.02191, 0.8023, 0.01887, 0.8023, 0.01887, 0.8098, 0.02191, 0.7321, 0.751, 0.7389, 0.7499, 0.7389, 0.7499, 0.7321, 0.751, 0.2698, 1.114, 0.27, 1.106, 0.27, 1.106, 0.2698, 1.114, 0.6664, 0.7271, 0.671, 0.7324, 0.671, 0.7324, 0.6664, 0.7271, 0.86, 0.02178, 0.8521, 0.02406, 0.8521, 0.02406, 0.86, 0.02178, 0.7113, 0.7512, 0.713, 0.7512, 0.713, 0.7512, 0.7113, 0.7512, 0.5411, 0.05225, 0.5413, 0.04499, 0.5413, 0.04499, 0.5411, 0.05225, 0.2703, 1.159, 0.27, 1.152, 0.27, 1.152, 0.2703, 1.159, 0.8178, 0.02415, 0.8098, 0.02191, 0.8098, 0.02191, 0.8178, 0.02415, 0.7046, 0.7501, 0.7113, 0.7512, 0.7113, 0.7512, 0.7046, 0.7501, 0.27, 1.106, 0.2703, 1.1, 0.2703, 1.1, 0.27, 1.106, 0.5411, 0.006703, 0.5408, 0.0, 0.5408, 0.0, 0.5411, 0.006703, 0.8521, 0.02406, 0.8437, 0.02549, 0.8437, 0.02549, 0.8521, 0.02406, 0.7389, 0.7499, 0.7469, 0.7477, 0.7469, 0.7477, 0.7389, 0.7499, 0.5408, 0.05906, 0.5411, 0.05225, 0.5411, 0.05225, 0.5408, 0.05906, 0.27, 1.152, 0.2698, 1.145, 0.2698, 1.145, 0.27, 1.152, 0.8262, 0.02553, 0.8178, 0.02415, 0.8178, 0.02415, 0.8262, 0.02553, 0.6967, 0.748, 0.7046, 0.7501, 0.7046, 0.7501, 0.6967, 0.748, 0.2703, 1.1, 0.2706, 1.094, 0.2706, 1.094, 0.2703, 1.1, 0.5413, 0.01388, 0.5411, 0.006703, 0.5411, 0.006703, 0.5413, 0.01388, 0.8437, 0.02549, 0.835, 0.02599, 0.835, 0.02599, 0.8437, 0.02549, 0.7469, 0.7477, 0.7544, 0.7447, 0.7544, 0.7447, 0.7469, 0.7477, 0.7835, 0.0056, 0.7788, 0.0, 0.7788, 0.0, 0.7835, 0.0056, 0.2698, 1.145, 0.2697, 1.137, 0.2697, 1.137, 0.2698, 1.145, 0.835, 0.02599, 0.8262, 0.02553, 0.8262, 0.02553, 0.835, 0.02599, 0.6893, 0.7451, 0.6967, 0.748, 0.6967, 0.748, 0.6893, 0.7451, 0.8856, 0.00534, 0.8803, 0.01042, 0.8803, 0.01042, 0.8856, 0.00534, 0.5414, 0.02147, 0.5413, 0.01388, 0.5413, 0.01388, 0.5414, 0.02147, 0.7544, 0.7447, 0.7613, 0.7411, 0.7613, 0.7411, 0.7544, 0.7447, 0.7891, 0.01065, 0.7835, 0.0056, 0.7835, 0.0056, 0.7891, 0.01065, 0.2697, 1.137, 0.2697, 1.129, 0.2697, 1.129, 0.2697, 1.137, 0.6825, 0.7415, 0.6893, 0.7451, 0.6893, 0.7451, 0.6825, 0.7415, 0.8803, 0.01042, 0.8742, 0.0149, 0.8742, 0.0149, 0.8803, 0.01042, 0.5414, 0.0294, 0.5414, 0.02147, 0.5414, 0.02147, 0.5414, 0.0294, 0.7613, 0.7411, 0.7675, 0.7367, 0.7675, 0.7367, 0.7613, 0.7411, 0.7954, 0.0151, 0.7891, 0.01065, 0.7891, 0.01065, 0.7954, 0.0151, 0.2697, 1.129, 0.2697, 1.121, 0.2697, 1.121, 0.2697, 1.129, 0.6763, 0.7373, 0.6825, 0.7415, 0.6825, 0.7415, 0.6763, 0.7373, 0.8742, 0.0149, 0.8674, 0.01871, 0.8674, 0.01871, 0.8742, 0.0149, 0.7217, 0.7512, 0.7305, 0.7511, 0.7305, 0.7511, 0.7217, 0.7512, 0.5414, 0.03735, 0.5414, 0.0294, 0.5414, 0.0294, 0.5414, 0.03735, 0.7675, 0.7367, 0.773, 0.7319, 0.773, 0.7319, 0.7675, 0.7367, 0.8023, 0.01887, 0.7954, 0.0151, 0.7954, 0.0151, 0.8023, 0.01887, 0.713, 0.7512, 0.7217, 0.7512, 0.7217, 0.7512, 0.713, 0.7512, 0.2697, 1.121, 0.2698, 1.114, 0.2698, 1.114, 0.2697, 1.121, 0.671, 0.7324, 0.6763, 0.7373, 0.6763, 0.7373, 0.671, 0.7324, 0.8674, 0.01871, 0.86, 0.02178, 0.86, 0.02178, 0.8674, 0.01871, 0.7305, 0.7511, 0.7321, 0.751, 0.7321, 0.751, 0.7305, 0.7511, 0.5413, 0.04499, 0.5414, 0.03735, 0.5414, 0.03735, 0.5413, 0.04499, 0.773, 0.7319, 0.7778, 0.7264, 0.7778, 0.7264, 0.773, 0.7319])
me_mesh.materials.append(None)
me_mesh.use_remesh_preserve_volume = False
me_mesh.use_remesh_preserve_attributes = False
me_mesh.use_mirror_vertex_groups = False
me_mesh.update()

# ---- objects
ob_117_31_638_128mm = bpy.data.objects.new('117.31.638 128mm', me_mesh)

# ---- transforms, parenting, visibility, modifiers, constraints
ob_117_31_638_128mm.location = (0.0, 0.0, 0.0)
ob_117_31_638_128mm.scale = (1.26, 1.181, 1.0)
ob_117_31_638_128mm.lineart.crease_threshold = 0.0

# ---- collection membership
col_collection_1.objects.link(ob_117_31_638_128mm)

# ---- scene / render settings (as saved in the file)
scene.frame_start = 1; scene.frame_end = 250; scene.frame_set(1)
scene.render.engine = 'CYCLES'
scene.render.resolution_percentage = 50
scene.render.dither_intensity = 0.0
scene.cycles.use_denoising = False
scene.cycles.samples = 10
scene.cycles.sampling_pattern = 'TABULATED_SOBOL'
scene.cycles.light_sampling_threshold = 0.0
scene.cycles.use_adaptive_sampling = False
scene.cycles.use_light_tree = False
scene.cycles.caustics_reflective = False
scene.cycles.caustics_refractive = False
scene.cycles.blur_glossy = 0.0
scene.cycles.max_bounces = 6
scene.cycles.pixel_filter_type = 'GAUSSIAN'
scene.cycles.sample_clamp_direct = 1.0
scene.cycles.sample_clamp_indirect = 1.0
scene.view_settings.view_transform = 'Standard'
bpy.context.view_layer.update()

# ---- added for rendering (the .blend has no active camera and no usable light): camera, sun
cam_auto = bpy.data.cameras.new('AutoCamera')
cam_auto.lens = 50.0
cam_auto.sensor_width = 36.0
cam_auto.clip_end = 1000.0
ob_auto_camera = bpy.data.objects.new('AutoCamera', cam_auto)
scene.collection.objects.link(ob_auto_camera)
ob_auto_camera.location = (0.184493, -0.238119, 0.148036)
ob_auto_camera.rotation_euler = (1.09748, -7.21219e-08, 0.694738)
scene.camera = ob_auto_camera
light_auto_sun = bpy.data.lights.new('AutoSun', 'SUN')
light_auto_sun.energy = 3.0
light_auto_sun.angle = 0.0523599
ob_auto_sun = bpy.data.objects.new('AutoSun', light_auto_sun)
scene.collection.objects.link(ob_auto_sun)
ob_auto_sun.rotation_euler = (0.872665, 0.174533, 0.523599)
bpy.context.view_layer.update()
